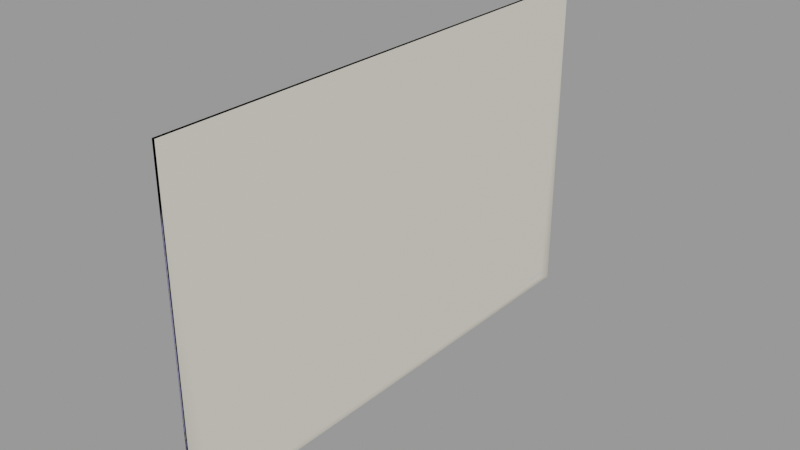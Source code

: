 # Source: door_slide_large_door.blend  (saved by Blender 2.92.15; exported with 4.5.12 LTS)
import bpy
from mathutils import Matrix  # noqa: F401  (used for matrix-valued properties, if any)

bpy.ops.wm.read_factory_settings(use_empty=True)
scene = bpy.context.scene
scene.name = 'door_slide_large_door.qc'

# ---- collections
col_door_slide_large_door = bpy.data.collections.new('door_slide_large_door'); scene.collection.children.link(col_door_slide_large_door)

# ---- materials (node trees are filled in below, after node groups)
mat_door_slide_large = bpy.data.materials.new('door_slide_large')
mat_door_slide_large.use_transparent_shadow = False
mat_door_slide_large.diffuse_color = (0.496, 0.5094, 0.9777, 1.0)
mat_phy = bpy.data.materials.new('  phy')
mat_phy.use_transparent_shadow = False
mat_phy.diffuse_color = (0.7662, 0.7324, 0.6253, 1.0)

# ---- material node trees

# ---- meshes
me_door_slide_large_door_reference = bpy.data.meshes.new('door_slide_large_door_reference')
me_door_slide_large_door_reference.from_pydata([(-26.19, 77.76, -61.77), (-25.61, 77.76, -61.77), (-26.19, 77.76, -59.23), (-25.61, 77.76, -59.23), (-26.09, 91.75, -4.795), (-26.09, 68.81, -19.6), (-26.09, 91.75, -19.6), (-26.09, 91.75, -34.4), (-26.09, 68.81, -34.4), (-26.09, -45.88, 24.81), (-26.09, -22.94, 10.01), (-26.09, -22.94, 24.81), (-26.09, -0.001741, 24.81), (-26.09, -0.001735, 10.01), (-26.09, 22.94, 10.01), (-26.09, -0.001729, -4.795), (-26.09, 22.94, -4.795), (-26.09, 22.94, -19.6), (-26.09, 45.87, -4.795), (-26.09, 45.87, -19.6), (-26.09, 45.87, -34.4), (-26.09, 68.81, -49.2), (-26.09, 91.75, -49.2), (-26.09, 91.75, -64.0), (-26.09, 68.81, -64.0), (-26.09, 45.87, -64.0), (-26.09, 45.87, 10.01), (-26.09, -45.88, 10.01), (-26.09, 45.87, -49.2), (-26.09, -0.001722, -19.6), (-26.09, 22.94, -49.2), (-26.09, 22.94, -34.4), (-26.09, -0.001717, -34.4), (-26.09, -22.94, -19.6), (-26.09, -22.94, -4.795), (-26.09, -45.88, -4.795), (-26.09, -68.82, 10.01), (-26.09, -68.82, 24.81), (-26.09, -68.82, 39.61), (-26.09, -91.75, 24.81), (-26.09, -45.88, -19.6), (-26.09, -45.88, 39.61), (-26.09, -91.75, 10.01), (-26.09, -91.75, -4.795), (-26.09, -68.82, -19.6), (-26.09, -45.88, -34.4), (-26.09, -22.94, -34.4), (-26.09, -22.94, -49.2), (-26.09, -0.001711, -49.2), (-26.09, -45.88, -49.2), (-26.09, -0.001704, -64.0), (-26.09, -22.94, -64.0), (-26.09, -45.88, -64.0), (-26.09, -68.82, -49.2), (-26.09, -68.82, -34.4), (-26.09, -91.75, -34.4), (-26.09, -91.75, -19.6), (-26.09, -68.82, -4.795), (-26.09, -91.75, -49.2), (-26.09, -91.75, -64.0), (-26.09, -68.82, -64.0), (-26.09, 22.94, -64.0), (-27.08, 45.87, 24.81), (-27.08, 45.87, 10.01), (-27.08, 22.94, 10.01), (-27.08, 45.87, 39.61), (-27.08, 68.81, 39.61), (-27.08, -0.001729, -4.795), (-27.08, -0.001735, 10.01), (-27.08, -0.001722, -19.6), (-27.08, -22.94, -19.6), (-27.08, -45.88, -64.0), (-27.08, -68.82, -49.2), (-27.08, -45.88, -49.2), (-27.08, -22.94, -49.2), (-27.08, -45.88, -34.4), (-27.08, -22.94, -34.4), (-27.08, -0.001717, -34.4), (-27.08, 22.94, -19.6), (-27.08, 22.94, -4.795), (-27.08, 45.87, -4.795), (-27.08, 68.81, 10.01), (-27.08, 68.81, 24.81), (-27.08, 91.75, 24.81), (-27.08, 45.87, -19.6), (-27.08, -0.001711, -49.2), (-27.08, 91.75, 10.01), (-27.08, 91.75, -4.795), (-27.08, 68.81, -4.795), (-27.08, 68.81, -19.6), (-27.08, 45.87, -34.4), (-27.08, 22.94, -34.4), (-27.08, 22.94, -49.2), (-27.08, -0.001704, -64.0), (-27.08, -22.94, -64.0), (-27.08, 68.81, -34.4), (-27.08, 91.75, -19.6), (-27.08, 91.75, -34.4), (-27.08, 68.81, -49.2), (-27.08, 45.87, -49.2), (-27.08, 45.87, -64.0), (-27.08, 22.94, -64.0), (-27.08, 91.75, -49.2), (-27.08, 91.75, -64.0), (-27.08, 68.81, -64.0), (-27.08, 22.94, 24.81), (-27.08, -0.001741, 24.81), (-27.08, -22.94, 10.01), (-27.08, -22.94, -4.795), (-27.08, -45.88, -4.795), (-27.08, -45.88, -19.6), (-27.08, -68.82, -19.6), (-27.08, -68.82, -34.4), (-27.08, -91.75, -34.4), (-27.08, -91.75, -49.2), (-27.08, -91.75, -64.0), (-27.08, -68.82, -64.0), (-27.08, -45.88, 10.01), (-27.08, -91.75, -19.6), (-27.08, -91.75, -4.795), (-27.08, -45.88, 24.81), (-27.08, -68.82, 10.01), (-27.08, -68.82, 24.81), (-27.08, -91.75, 24.81), (-27.08, -91.75, 10.01), (-27.08, -68.82, -4.795), (-27.08, -22.94, 24.81), (-27.08, -22.94, 39.61), (-27.08, -45.88, 39.61), (-27.08, 91.75, 39.61), (-27.08, 91.75, 54.41), (-27.08, 68.81, 54.41), (-27.08, 45.87, 54.41), (-27.08, 22.94, 39.61), (-27.08, -0.001747, 39.61), (-27.08, -0.001754, 54.41), (-27.08, -22.94, 54.41), (-27.08, -45.88, 54.41), (-27.08, -68.82, 39.61), (-27.08, 22.94, 54.41), (-27.08, -68.82, 54.41), (-27.08, -91.75, 54.41), (-27.08, -91.75, 39.61), (-25.61, -77.76, -61.77), (-25.61, -77.76, -59.23), (-25.61, -85.66, -61.77), (-25.61, -85.66, -59.23), (-26.19, -85.66, -61.77), (-26.19, -77.76, -61.77), (-26.19, -85.66, -59.23), (-26.19, -77.76, -59.23), (-25.61, 85.65, -61.77), (-25.61, 85.65, -59.23), (-26.19, 85.65, -61.77), (-26.19, 85.65, -59.23), (-26.09, 91.75, 54.41), (-26.09, 91.75, 39.61), (-26.09, 91.75, 24.81), (-26.09, 91.75, 10.01), (-26.09, -91.75, 54.41), (-26.09, -68.82, 54.41), (-26.09, -45.88, 54.41), (-26.09, -22.94, 54.41), (-26.09, -0.001754, 54.41), (-26.09, 22.94, 54.41), (-26.09, 45.87, 54.41), (-26.09, 68.81, 54.41), (-26.09, -91.75, 39.61), (-26.09, 45.87, 24.81), (-26.09, 68.81, 10.01), (-26.09, 68.81, 24.81), (-26.09, 68.81, -4.795), (-26.09, 22.94, 24.81), (-26.09, 22.94, 39.61), (-26.09, 45.87, 39.61), (-26.09, -22.94, 39.61), (-26.09, -0.001747, 39.61), (-26.09, 68.81, 39.61)], [], [(0, 1, 2), (1, 3, 2), (4, 5, 6), (7, 6, 5), (7, 5, 8), (9, 10, 11), (12, 11, 10), (12, 10, 13), (12, 13, 14), (15, 14, 13), (15, 16, 14), (15, 17, 16), (18, 16, 17), (18, 17, 19), (18, 19, 5), (20, 5, 19), (20, 8, 5), (20, 21, 8), (7, 8, 21), (7, 21, 22), (23, 22, 21), (23, 21, 24), (25, 24, 21), (20, 19, 17), (15, 13, 10), (18, 14, 16), (18, 26, 14), (9, 27, 10), (20, 28, 21), (15, 29, 17), (25, 21, 28), (25, 28, 30), (20, 30, 28), (20, 31, 30), (20, 17, 31), (32, 31, 17), (32, 17, 29), (32, 29, 33), (15, 33, 29), (15, 34, 33), (15, 10, 34), (35, 34, 10), (35, 10, 27), (35, 27, 36), (9, 36, 27), (9, 37, 36), (9, 38, 37), (39, 37, 38), (35, 33, 34), (35, 40, 33), (9, 41, 38), (39, 36, 37), (39, 42, 36), (43, 36, 42), (35, 44, 40), (45, 40, 44), (45, 33, 40), (45, 46, 33), (32, 33, 46), (32, 46, 47), (32, 47, 48), (45, 47, 46), (45, 49, 47), (32, 30, 31), (32, 48, 30), (50, 30, 48), (50, 48, 47), (50, 47, 51), (52, 51, 47), (52, 47, 49), (52, 49, 53), (45, 53, 49), (45, 54, 53), (45, 44, 54), (55, 54, 44), (55, 44, 56), (43, 56, 44), (43, 44, 57), (43, 57, 36), (35, 36, 57), (35, 57, 44), (55, 53, 54), (55, 58, 53), (59, 53, 58), (59, 60, 53), (52, 53, 60), (50, 61, 30), (25, 30, 61), (62, 63, 64), (62, 65, 66), (67, 68, 64), (67, 69, 70), (71, 72, 73), (71, 73, 74), (75, 74, 73), (75, 76, 74), (75, 70, 76), (77, 76, 70), (77, 70, 69), (77, 69, 78), (67, 78, 69), (67, 79, 78), (67, 64, 79), (80, 79, 64), (80, 64, 63), (80, 63, 81), (62, 81, 63), (62, 82, 81), (62, 66, 82), (83, 82, 66), (75, 73, 72), (80, 78, 79), (80, 84, 78), (77, 74, 76), (77, 85, 74), (83, 81, 82), (83, 86, 81), (87, 81, 86), (87, 88, 81), (80, 81, 88), (80, 88, 89), (80, 89, 84), (90, 84, 89), (90, 78, 84), (90, 91, 78), (77, 78, 91), (77, 91, 92), (77, 92, 85), (93, 85, 92), (93, 74, 85), (93, 94, 74), (71, 74, 94), (90, 92, 91), (90, 89, 95), (87, 89, 88), (87, 96, 89), (97, 89, 96), (97, 95, 89), (97, 98, 95), (90, 95, 98), (90, 98, 99), (90, 99, 92), (100, 92, 99), (100, 101, 92), (93, 92, 101), (97, 102, 98), (103, 98, 102), (103, 104, 98), (100, 98, 104), (100, 99, 98), (62, 64, 105), (106, 105, 64), (106, 64, 68), (106, 68, 107), (67, 107, 68), (67, 108, 107), (67, 70, 108), (109, 108, 70), (109, 70, 110), (109, 110, 111), (75, 111, 110), (75, 112, 111), (75, 72, 112), (113, 112, 72), (113, 72, 114), (115, 114, 72), (115, 72, 116), (71, 116, 72), (75, 110, 70), (109, 107, 108), (109, 117, 107), (113, 111, 112), (113, 118, 111), (119, 111, 118), (120, 121, 122), (123, 122, 121), (123, 121, 124), (119, 124, 121), (119, 121, 125), (119, 125, 111), (109, 111, 125), (109, 125, 121), (109, 121, 117), (120, 117, 121), (120, 107, 117), (120, 126, 107), (106, 107, 126), (106, 126, 127), (120, 127, 126), (120, 128, 127), (83, 66, 129), (130, 129, 66), (130, 66, 131), (132, 131, 66), (132, 66, 65), (132, 65, 133), (62, 133, 65), (62, 105, 133), (106, 133, 105), (106, 134, 133), (106, 127, 134), (135, 134, 127), (135, 127, 136), (137, 136, 127), (137, 127, 128), (137, 128, 138), (120, 138, 128), (120, 122, 138), (135, 133, 134), (135, 139, 133), (132, 133, 139), (137, 138, 140), (141, 140, 138), (141, 138, 142), (123, 142, 138), (123, 138, 122), (143, 144, 145), (144, 146, 145), (147, 148, 145), (148, 143, 145), (149, 147, 146), (147, 145, 146), (150, 149, 144), (149, 146, 144), (148, 150, 143), (150, 144, 143), (1, 151, 3), (151, 152, 3), (153, 151, 0), (151, 1, 0), (154, 152, 153), (152, 151, 153), (2, 3, 154), (3, 152, 154), (23, 104, 103), (23, 100, 104), (23, 101, 100), (23, 93, 101), (23, 94, 93), (23, 71, 94), (23, 116, 71), (23, 115, 116), (115, 23, 24), (115, 24, 25), (115, 25, 61), (115, 61, 50), (115, 50, 51), (115, 51, 52), (115, 52, 60), (60, 59, 115), (155, 129, 130), (155, 83, 129), (155, 86, 83), (155, 87, 86), (155, 96, 87), (155, 97, 96), (155, 102, 97), (155, 103, 102), (103, 155, 156), (103, 156, 157), (103, 157, 158), (103, 158, 4), (103, 4, 6), (103, 6, 7), (103, 7, 22), (22, 23, 103), (159, 140, 141), (159, 137, 140), (159, 136, 137), (159, 135, 136), (159, 139, 135), (159, 132, 139), (159, 131, 132), (159, 130, 131), (130, 159, 160), (130, 160, 161), (130, 161, 162), (130, 162, 163), (130, 163, 164), (130, 164, 165), (130, 165, 166), (166, 155, 130), (59, 114, 115), (59, 113, 114), (59, 118, 113), (59, 119, 118), (59, 124, 119), (59, 123, 124), (59, 142, 123), (59, 141, 142), (141, 59, 58), (141, 58, 55), (141, 55, 56), (141, 56, 43), (141, 43, 42), (141, 42, 39), (141, 39, 167), (167, 159, 141), (168, 169, 170), (157, 170, 169), (157, 169, 158), (4, 158, 169), (4, 169, 171), (4, 171, 5), (18, 5, 171), (18, 171, 169), (18, 169, 26), (168, 26, 169), (168, 14, 26), (168, 172, 14), (12, 14, 172), (12, 172, 173), (168, 173, 172), (168, 174, 173), (39, 38, 167), (159, 167, 38), (159, 38, 160), (161, 160, 38), (161, 38, 41), (161, 41, 175), (9, 175, 41), (9, 11, 175), (12, 175, 11), (12, 176, 175), (12, 173, 176), (163, 176, 173), (163, 173, 164), (165, 164, 173), (165, 173, 174), (165, 174, 177), (168, 177, 174), (168, 170, 177), (163, 175, 176), (163, 162, 175), (161, 175, 162), (157, 177, 170), (157, 156, 177), (155, 177, 156), (155, 166, 177), (165, 177, 166)])
me_door_slide_large_door_reference.polygons.foreach_set('use_smooth', [True] * 340)
_k = set([(0, 1), (1, 3), (1, 151), (2, 3), (3, 152), (4, 6), (4, 158), (6, 7), (7, 22), (22, 23), (23, 24), (23, 103), (24, 25), (25, 61), (39, 42), (39, 167), (42, 43), (43, 56), (50, 51), (50, 61), (51, 52), (52, 60), (55, 56), (55, 58), (58, 59), (59, 60), (59, 115), (71, 94), (71, 116), (83, 86), (83, 129), (86, 87), (87, 96), (93, 94), (93, 101), (96, 97), (97, 102), (100, 101), (100, 104), (102, 103), (103, 104), (113, 114), (113, 118), (114, 115), (115, 116), (118, 119), (119, 124), (123, 124), (123, 142), (129, 130), (130, 131), (130, 155), (131, 132), (132, 139), (135, 136), (135, 139), (136, 137), (137, 140), (140, 141), (141, 142), (141, 159), (143, 144), (143, 145), (143, 148), (143, 150), (144, 146), (144, 149), (144, 150), (145, 146), (145, 147), (145, 148), (146, 147), (146, 149), (151, 152), (151, 153), (152, 154), (155, 156), (155, 166), (156, 157), (157, 158), (159, 160), (159, 167), (160, 161), (161, 162), (162, 163), (163, 164), (164, 165), (165, 166)])
me_door_slide_large_door_reference.attributes.new('sharp_edge', 'BOOLEAN', 'EDGE').data.foreach_set('value', [ (min(e.vertices), max(e.vertices)) in _k for e in me_door_slide_large_door_reference.edges])
_uv = me_door_slide_large_door_reference.uv_layers.new(name='UVMap')
_uv.uv.foreach_set('vector', [0.009902, 0.9731, 0.01622, 0.9731, 0.009902, 0.9926, 0.01622, 0.9731, 0.01622, 0.9926, 0.009902, 0.9926, 0.9922, 0.477, 0.8707, 0.3626, 0.9922, 0.3626, 0.9922, 0.2482, 0.9922, 0.3626, 0.8707, 0.3626, 0.9922, 0.2482, 0.8707, 0.3626, 0.8707, 0.2482, 0.2633, 0.7058, 0.3847, 0.5914, 0.3847, 0.7058, 0.5062, 0.7058, 0.3847, 0.7058, 0.3847, 0.5914, 0.5062, 0.7058, 0.3847, 0.5914, 0.5062, 0.5914, 0.5062, 0.7058, 0.5062, 0.5914, 0.6277, 0.5914, 0.5062, 0.477, 0.6277, 0.5914, 0.5062, 0.5914, 0.5062, 0.477, 0.6277, 0.477, 0.6277, 0.5914, 0.5062, 0.477, 0.6277, 0.3626, 0.6277, 0.477, 0.7492, 0.477, 0.6277, 0.477, 0.6277, 0.3626, 0.7492, 0.477, 0.6277, 0.3626, 0.7492, 0.3626, 0.7492, 0.477, 0.7492, 0.3626, 0.8707, 0.3626, 0.7492, 0.2482, 0.8707, 0.3626, 0.7492, 0.3626, 0.7492, 0.2482, 0.8707, 0.2482, 0.8707, 0.3626, 0.7492, 0.2482, 0.8707, 0.1338, 0.8707, 0.2482, 0.9922, 0.2482, 0.8707, 0.2482, 0.8707, 0.1338, 0.9922, 0.2482, 0.8707, 0.1338, 0.9922, 0.1338, 0.9922, 0.01936, 0.9922, 0.1338, 0.8707, 0.1338, 0.9922, 0.01936, 0.8707, 0.1338, 0.8707, 0.01936, 0.7492, 0.01936, 0.8707, 0.01936, 0.8707, 0.1338, 0.7492, 0.2482, 0.7492, 0.3626, 0.6277, 0.3626, 0.5062, 0.477, 0.5062, 0.5914, 0.3847, 0.5914, 0.7492, 0.477, 0.6277, 0.5914, 0.6277, 0.477, 0.7492, 0.477, 0.7492, 0.5914, 0.6277, 0.5914, 0.2633, 0.7058, 0.2633, 0.5914, 0.3847, 0.5914, 0.7492, 0.2482, 0.7492, 0.1338, 0.8707, 0.1338, 0.5062, 0.477, 0.5062, 0.3626, 0.6277, 0.3626, 0.7492, 0.01936, 0.8707, 0.1338, 0.7492, 0.1338, 0.7492, 0.01936, 0.7492, 0.1338, 0.6277, 0.1338, 0.7492, 0.2482, 0.6277, 0.1338, 0.7492, 0.1338, 0.7492, 0.2482, 0.6277, 0.2482, 0.6277, 0.1338, 0.7492, 0.2482, 0.6277, 0.3626, 0.6277, 0.2482, 0.5062, 0.2482, 0.6277, 0.2482, 0.6277, 0.3626, 0.5062, 0.2482, 0.6277, 0.3626, 0.5062, 0.3626, 0.5062, 0.2482, 0.5062, 0.3626, 0.3847, 0.3626, 0.5062, 0.477, 0.3847, 0.3626, 0.5062, 0.3626, 0.5062, 0.477, 0.3847, 0.477, 0.3847, 0.3626, 0.5062, 0.477, 0.3847, 0.5914, 0.3847, 0.477, 0.2633, 0.477, 0.3847, 0.477, 0.3847, 0.5914, 0.2633, 0.477, 0.3847, 0.5914, 0.2633, 0.5914, 0.2633, 0.477, 0.2633, 0.5914, 0.1418, 0.5914, 0.2633, 0.7058, 0.1418, 0.5914, 0.2633, 0.5914, 0.2633, 0.7058, 0.1418, 0.7058, 0.1418, 0.5914, 0.2633, 0.7058, 0.1418, 0.8201, 0.1418, 0.7058, 0.02028, 0.7058, 0.1418, 0.7058, 0.1418, 0.8201, 0.2633, 0.477, 0.3847, 0.3626, 0.3847, 0.477, 0.2633, 0.477, 0.2633, 0.3626, 0.3847, 0.3626, 0.2633, 0.7058, 0.2633, 0.8201, 0.1418, 0.8201, 0.02028, 0.7058, 0.1418, 0.5914, 0.1418, 0.7058, 0.02028, 0.7058, 0.02028, 0.5914, 0.1418, 0.5914, 0.02028, 0.477, 0.1418, 0.5914, 0.02028, 0.5914, 0.2633, 0.477, 0.1418, 0.3626, 0.2633, 0.3626, 0.2633, 0.2482, 0.2633, 0.3626, 0.1418, 0.3626, 0.2633, 0.2482, 0.3847, 0.3626, 0.2633, 0.3626, 0.2633, 0.2482, 0.3847, 0.2482, 0.3847, 0.3626, 0.5062, 0.2482, 0.3847, 0.3626, 0.3847, 0.2482, 0.5062, 0.2482, 0.3847, 0.2482, 0.3847, 0.1338, 0.5062, 0.2482, 0.3847, 0.1338, 0.5062, 0.1338, 0.2633, 0.2482, 0.3847, 0.1338, 0.3847, 0.2482, 0.2633, 0.2482, 0.2633, 0.1338, 0.3847, 0.1338, 0.5062, 0.2482, 0.6277, 0.1338, 0.6277, 0.2482, 0.5062, 0.2482, 0.5062, 0.1338, 0.6277, 0.1338, 0.5062, 0.01936, 0.6277, 0.1338, 0.5062, 0.1338, 0.5062, 0.01936, 0.5062, 0.1338, 0.3847, 0.1338, 0.5062, 0.01936, 0.3847, 0.1338, 0.3847, 0.01936, 0.2633, 0.01936, 0.3847, 0.01936, 0.3847, 0.1338, 0.2633, 0.01936, 0.3847, 0.1338, 0.2633, 0.1338, 0.2633, 0.01936, 0.2633, 0.1338, 0.1418, 0.1338, 0.2633, 0.2482, 0.1418, 0.1338, 0.2633, 0.1338, 0.2633, 0.2482, 0.1418, 0.2482, 0.1418, 0.1338, 0.2633, 0.2482, 0.1418, 0.3626, 0.1418, 0.2482, 0.02028, 0.2482, 0.1418, 0.2482, 0.1418, 0.3626, 0.02028, 0.2482, 0.1418, 0.3626, 0.02028, 0.3626, 0.02028, 0.477, 0.02028, 0.3626, 0.1418, 0.3626, 0.02028, 0.477, 0.1418, 0.3626, 0.1418, 0.477, 0.02028, 0.477, 0.1418, 0.477, 0.1418, 0.5914, 0.2633, 0.477, 0.1418, 0.5914, 0.1418, 0.477, 0.2633, 0.477, 0.1418, 0.477, 0.1418, 0.3626, 0.02028, 0.2482, 0.1418, 0.1338, 0.1418, 0.2482, 0.02028, 0.2482, 0.02028, 0.1338, 0.1418, 0.1338, 0.02028, 0.01936, 0.1418, 0.1338, 0.02028, 0.1338, 0.02028, 0.01936, 0.1418, 0.01936, 0.1418, 0.1338, 0.2633, 0.01936, 0.1418, 0.1338, 0.1418, 0.01936, 0.5062, 0.01936, 0.6277, 0.01936, 0.6277, 0.1338, 0.7492, 0.01936, 0.6277, 0.1338, 0.6277, 0.01936, 0.2639, 0.7032, 0.2639, 0.5882, 0.3846, 0.5882, 0.2639, 0.7032, 0.2639, 0.8182, 0.1432, 0.8182, 0.5053, 0.4732, 0.5053, 0.5882, 0.3846, 0.5882, 0.5053, 0.4732, 0.5053, 0.3583, 0.626, 0.3583, 0.7467, 0.01332, 0.8674, 0.1283, 0.7467, 0.1283, 0.7467, 0.01332, 0.7467, 0.1283, 0.626, 0.1283, 0.7467, 0.2433, 0.626, 0.1283, 0.7467, 0.1283, 0.7467, 0.2433, 0.626, 0.2433, 0.626, 0.1283, 0.7467, 0.2433, 0.626, 0.3583, 0.626, 0.2433, 0.5053, 0.2433, 0.626, 0.2433, 0.626, 0.3583, 0.5053, 0.2433, 0.626, 0.3583, 0.5053, 0.3583, 0.5053, 0.2433, 0.5053, 0.3583, 0.3846, 0.3583, 0.5053, 0.4732, 0.3846, 0.3583, 0.5053, 0.3583, 0.5053, 0.4732, 0.3846, 0.4732, 0.3846, 0.3583, 0.5053, 0.4732, 0.3846, 0.5882, 0.3846, 0.4732, 0.2639, 0.4732, 0.3846, 0.4732, 0.3846, 0.5882, 0.2639, 0.4732, 0.3846, 0.5882, 0.2639, 0.5882, 0.2639, 0.4732, 0.2639, 0.5882, 0.1432, 0.5882, 0.2639, 0.7032, 0.1432, 0.5882, 0.2639, 0.5882, 0.2639, 0.7032, 0.1432, 0.7032, 0.1432, 0.5882, 0.2639, 0.7032, 0.1432, 0.8182, 0.1432, 0.7032, 0.02246, 0.7032, 0.1432, 0.7032, 0.1432, 0.8182, 0.7467, 0.2433, 0.7467, 0.1283, 0.8674, 0.1283, 0.2639, 0.4732, 0.3846, 0.3583, 0.3846, 0.4732, 0.2639, 0.4732, 0.2639, 0.3583, 0.3846, 0.3583, 0.5053, 0.2433, 0.626, 0.1283, 0.626, 0.2433, 0.5053, 0.2433, 0.5053, 0.1283, 0.626, 0.1283, 0.02246, 0.7032, 0.1432, 0.5882, 0.1432, 0.7032, 0.02246, 0.7032, 0.02246, 0.5882, 0.1432, 0.5882, 0.02246, 0.4732, 0.1432, 0.5882, 0.02246, 0.5882, 0.02246, 0.4732, 0.1432, 0.4732, 0.1432, 0.5882, 0.2639, 0.4732, 0.1432, 0.5882, 0.1432, 0.4732, 0.2639, 0.4732, 0.1432, 0.4732, 0.1432, 0.3583, 0.2639, 0.4732, 0.1432, 0.3583, 0.2639, 0.3583, 0.2639, 0.2433, 0.2639, 0.3583, 0.1432, 0.3583, 0.2639, 0.2433, 0.3846, 0.3583, 0.2639, 0.3583, 0.2639, 0.2433, 0.3846, 0.2433, 0.3846, 0.3583, 0.5053, 0.2433, 0.3846, 0.3583, 0.3846, 0.2433, 0.5053, 0.2433, 0.3846, 0.2433, 0.3846, 0.1283, 0.5053, 0.2433, 0.3846, 0.1283, 0.5053, 0.1283, 0.5053, 0.01332, 0.5053, 0.1283, 0.3846, 0.1283, 0.5053, 0.01332, 0.626, 0.1283, 0.5053, 0.1283, 0.5053, 0.01332, 0.626, 0.01332, 0.626, 0.1283, 0.7467, 0.01332, 0.626, 0.1283, 0.626, 0.01332, 0.2639, 0.2433, 0.3846, 0.1283, 0.3846, 0.2433, 0.2639, 0.2433, 0.1432, 0.3583, 0.1432, 0.2433, 0.02246, 0.4732, 0.1432, 0.3583, 0.1432, 0.4732, 0.02246, 0.4732, 0.02246, 0.3583, 0.1432, 0.3583, 0.02246, 0.2433, 0.1432, 0.3583, 0.02246, 0.3583, 0.02246, 0.2433, 0.1432, 0.2433, 0.1432, 0.3583, 0.02246, 0.2433, 0.1432, 0.1283, 0.1432, 0.2433, 0.2639, 0.2433, 0.1432, 0.2433, 0.1432, 0.1283, 0.2639, 0.2433, 0.1432, 0.1283, 0.2639, 0.1283, 0.2639, 0.2433, 0.2639, 0.1283, 0.3846, 0.1283, 0.2639, 0.01332, 0.3846, 0.1283, 0.2639, 0.1283, 0.2639, 0.01332, 0.3846, 0.01332, 0.3846, 0.1283, 0.5053, 0.01332, 0.3846, 0.1283, 0.3846, 0.01332, 0.02246, 0.2433, 0.02246, 0.1283, 0.1432, 0.1283, 0.02246, 0.01332, 0.1432, 0.1283, 0.02246, 0.1283, 0.02246, 0.01332, 0.1432, 0.01332, 0.1432, 0.1283, 0.2639, 0.01332, 0.1432, 0.1283, 0.1432, 0.01332, 0.2639, 0.01332, 0.2639, 0.1283, 0.1432, 0.1283, 0.2639, 0.7032, 0.3846, 0.5882, 0.3846, 0.7032, 0.5053, 0.7032, 0.3846, 0.7032, 0.3846, 0.5882, 0.5053, 0.7032, 0.3846, 0.5882, 0.5053, 0.5882, 0.5053, 0.7032, 0.5053, 0.5882, 0.626, 0.5882, 0.5053, 0.4732, 0.626, 0.5882, 0.5053, 0.5882, 0.5053, 0.4732, 0.626, 0.4732, 0.626, 0.5882, 0.5053, 0.4732, 0.626, 0.3583, 0.626, 0.4732, 0.7467, 0.4732, 0.626, 0.4732, 0.626, 0.3583, 0.7467, 0.4732, 0.626, 0.3583, 0.7467, 0.3583, 0.7467, 0.4732, 0.7467, 0.3583, 0.8674, 0.3583, 0.7467, 0.2433, 0.8674, 0.3583, 0.7467, 0.3583, 0.7467, 0.2433, 0.8674, 0.2433, 0.8674, 0.3583, 0.7467, 0.2433, 0.8674, 0.1283, 0.8674, 0.2433, 0.9881, 0.2433, 0.8674, 0.2433, 0.8674, 0.1283, 0.9881, 0.2433, 0.8674, 0.1283, 0.9881, 0.1283, 0.9881, 0.01332, 0.9881, 0.1283, 0.8674, 0.1283, 0.9881, 0.01332, 0.8674, 0.1283, 0.8674, 0.01332, 0.7467, 0.01332, 0.8674, 0.01332, 0.8674, 0.1283, 0.7467, 0.2433, 0.7467, 0.3583, 0.626, 0.3583, 0.7467, 0.4732, 0.626, 0.5882, 0.626, 0.4732, 0.7467, 0.4732, 0.7467, 0.5882, 0.626, 0.5882, 0.9881, 0.2433, 0.8674, 0.3583, 0.8674, 0.2433, 0.9881, 0.2433, 0.9881, 0.3583, 0.8674, 0.3583, 0.9881, 0.4732, 0.8674, 0.3583, 0.9881, 0.3583, 0.7467, 0.7032, 0.8674, 0.5882, 0.8674, 0.7032, 0.9881, 0.7032, 0.8674, 0.7032, 0.8674, 0.5882, 0.9881, 0.7032, 0.8674, 0.5882, 0.9881, 0.5882, 0.9881, 0.4732, 0.9881, 0.5882, 0.8674, 0.5882, 0.9881, 0.4732, 0.8674, 0.5882, 0.8674, 0.4732, 0.9881, 0.4732, 0.8674, 0.4732, 0.8674, 0.3583, 0.7467, 0.4732, 0.8674, 0.3583, 0.8674, 0.4732, 0.7467, 0.4732, 0.8674, 0.4732, 0.8674, 0.5882, 0.7467, 0.4732, 0.8674, 0.5882, 0.7467, 0.5882, 0.7467, 0.7032, 0.7467, 0.5882, 0.8674, 0.5882, 0.7467, 0.7032, 0.626, 0.5882, 0.7467, 0.5882, 0.7467, 0.7032, 0.626, 0.7032, 0.626, 0.5882, 0.5053, 0.7032, 0.626, 0.5882, 0.626, 0.7032, 0.5053, 0.7032, 0.626, 0.7032, 0.626, 0.8182, 0.7467, 0.7032, 0.626, 0.8182, 0.626, 0.7032, 0.7467, 0.7032, 0.7467, 0.8182, 0.626, 0.8182, 0.02246, 0.7032, 0.1432, 0.8182, 0.02246, 0.8182, 0.02246, 0.9332, 0.02246, 0.8182, 0.1432, 0.8182, 0.02246, 0.9332, 0.1432, 0.8182, 0.1432, 0.9332, 0.2639, 0.9332, 0.1432, 0.9332, 0.1432, 0.8182, 0.2639, 0.9332, 0.1432, 0.8182, 0.2639, 0.8182, 0.2639, 0.9332, 0.2639, 0.8182, 0.3846, 0.8182, 0.2639, 0.7032, 0.3846, 0.8182, 0.2639, 0.8182, 0.2639, 0.7032, 0.3846, 0.7032, 0.3846, 0.8182, 0.5053, 0.7032, 0.3846, 0.8182, 0.3846, 0.7032, 0.5053, 0.7032, 0.5053, 0.8182, 0.3846, 0.8182, 0.5053, 0.7032, 0.626, 0.8182, 0.5053, 0.8182, 0.5053, 0.9332, 0.5053, 0.8182, 0.626, 0.8182, 0.5053, 0.9332, 0.626, 0.8182, 0.626, 0.9332, 0.7467, 0.9332, 0.626, 0.9332, 0.626, 0.8182, 0.7467, 0.9332, 0.626, 0.8182, 0.7467, 0.8182, 0.7467, 0.9332, 0.7467, 0.8182, 0.8674, 0.8182, 0.7467, 0.7032, 0.8674, 0.8182, 0.7467, 0.8182, 0.7467, 0.7032, 0.8674, 0.7032, 0.8674, 0.8182, 0.5053, 0.9332, 0.3846, 0.8182, 0.5053, 0.8182, 0.5053, 0.9332, 0.3846, 0.9332, 0.3846, 0.8182, 0.2639, 0.9332, 0.3846, 0.8182, 0.3846, 0.9332, 0.7467, 0.9332, 0.8674, 0.8182, 0.8674, 0.9332, 0.9881, 0.9332, 0.8674, 0.9332, 0.8674, 0.8182, 0.9881, 0.9332, 0.8674, 0.8182, 0.9881, 0.8182, 0.9881, 0.7032, 0.9881, 0.8182, 0.8674, 0.8182, 0.9881, 0.7032, 0.8674, 0.8182, 0.8674, 0.7032, 0.1428, 0.9731, 0.1428, 0.9926, 0.2289, 0.9731, 0.1428, 0.9926, 0.2289, 0.9926, 0.2289, 0.9731, 0.2289, 0.9687, 0.1428, 0.9687, 0.2289, 0.9731, 0.1428, 0.9687, 0.1428, 0.9731, 0.2289, 0.9731, 0.2352, 0.9926, 0.2352, 0.9731, 0.2289, 0.9926, 0.2352, 0.9731, 0.2289, 0.9731, 0.2289, 0.9926, 0.1428, 0.997, 0.2289, 0.997, 0.1428, 0.9926, 0.2289, 0.997, 0.2289, 0.9926, 0.1428, 0.9926, 0.1365, 0.9731, 0.1365, 0.9926, 0.1428, 0.9731, 0.1365, 0.9926, 0.1428, 0.9926, 0.1428, 0.9731, 0.01622, 0.9731, 0.1023, 0.9731, 0.01622, 0.9926, 0.1023, 0.9731, 0.1023, 0.9926, 0.01622, 0.9926, 0.1023, 0.9687, 0.1023, 0.9731, 0.01622, 0.9687, 0.1023, 0.9731, 0.01622, 0.9731, 0.01622, 0.9687, 0.1086, 0.9926, 0.1023, 0.9926, 0.1086, 0.9731, 0.1023, 0.9926, 0.1023, 0.9731, 0.1086, 0.9731, 0.01622, 0.997, 0.01622, 0.9926, 0.1023, 0.997, 0.01622, 0.9926, 0.1023, 0.9926, 0.1023, 0.997, 0.988, 0.01375, 0.8673, 0.006055, 0.988, 0.006055, 0.988, 0.01375, 0.7466, 0.006054, 0.8673, 0.006055, 0.988, 0.01375, 0.6259, 0.006054, 0.7466, 0.006054, 0.988, 0.01375, 0.5052, 0.006053, 0.6259, 0.006054, 0.988, 0.01375, 0.3845, 0.006053, 0.5052, 0.006053, 0.988, 0.01375, 0.2638, 0.006053, 0.3845, 0.006053, 0.988, 0.01375, 0.1431, 0.006052, 0.2638, 0.006053, 0.988, 0.01375, 0.02238, 0.006052, 0.1431, 0.006052, 0.02238, 0.006052, 0.988, 0.01375, 0.8673, 0.01375, 0.02238, 0.006052, 0.8673, 0.01375, 0.7466, 0.01375, 0.02238, 0.006052, 0.7466, 0.01375, 0.6259, 0.01375, 0.02238, 0.006052, 0.6259, 0.01375, 0.5052, 0.01375, 0.02238, 0.006052, 0.5052, 0.01375, 0.3845, 0.01375, 0.02238, 0.006052, 0.3845, 0.01375, 0.2638, 0.01375, 0.02238, 0.006052, 0.2638, 0.01375, 0.1431, 0.01375, 0.1431, 0.01375, 0.02238, 0.01375, 0.02238, 0.006052, 0.988, 0.9336, 0.9989, 0.8186, 0.9989, 0.9336, 0.988, 0.9336, 0.9989, 0.7036, 0.9989, 0.8186, 0.988, 0.9336, 0.9989, 0.5886, 0.9989, 0.7036, 0.988, 0.9336, 0.9989, 0.4737, 0.9989, 0.5886, 0.988, 0.9336, 0.9989, 0.3587, 0.9989, 0.4737, 0.988, 0.9336, 0.9989, 0.2437, 0.9989, 0.3587, 0.988, 0.9336, 0.9989, 0.1287, 0.9989, 0.2437, 0.988, 0.9336, 0.9989, 0.01375, 0.9989, 0.1287, 0.9989, 0.01375, 0.988, 0.9336, 0.988, 0.8186, 0.9989, 0.01375, 0.988, 0.8186, 0.988, 0.7036, 0.9989, 0.01375, 0.988, 0.7036, 0.988, 0.5886, 0.9989, 0.01375, 0.988, 0.5886, 0.988, 0.4737, 0.9989, 0.01375, 0.988, 0.4737, 0.988, 0.3587, 0.9989, 0.01375, 0.988, 0.3587, 0.988, 0.2437, 0.9989, 0.01375, 0.988, 0.2437, 0.988, 0.1287, 0.988, 0.1287, 0.988, 0.01375, 0.9989, 0.01375, 0.02238, 0.9336, 0.1431, 0.9413, 0.02238, 0.9413, 0.02238, 0.9336, 0.2638, 0.9413, 0.1431, 0.9413, 0.02238, 0.9336, 0.3845, 0.9413, 0.2638, 0.9413, 0.02238, 0.9336, 0.5052, 0.9413, 0.3845, 0.9413, 0.02238, 0.9336, 0.6259, 0.9413, 0.5052, 0.9413, 0.02238, 0.9336, 0.7466, 0.9413, 0.6259, 0.9413, 0.02238, 0.9336, 0.8673, 0.9413, 0.7466, 0.9413, 0.02238, 0.9336, 0.988, 0.9413, 0.8673, 0.9413, 0.988, 0.9413, 0.02238, 0.9336, 0.1431, 0.9336, 0.988, 0.9413, 0.1431, 0.9336, 0.2638, 0.9336, 0.988, 0.9413, 0.2638, 0.9336, 0.3845, 0.9336, 0.988, 0.9413, 0.3845, 0.9336, 0.5052, 0.9336, 0.988, 0.9413, 0.5052, 0.9336, 0.6259, 0.9336, 0.988, 0.9413, 0.6259, 0.9336, 0.7466, 0.9336, 0.988, 0.9413, 0.7466, 0.9336, 0.8673, 0.9336, 0.8673, 0.9336, 0.988, 0.9336, 0.988, 0.9413, 0.02238, 0.01375, 0.01142, 0.1287, 0.01142, 0.01375, 0.02238, 0.01375, 0.01142, 0.2437, 0.01142, 0.1287, 0.02238, 0.01375, 0.01142, 0.3587, 0.01142, 0.2437, 0.02238, 0.01375, 0.01142, 0.4737, 0.01142, 0.3587, 0.02238, 0.01375, 0.01142, 0.5886, 0.01142, 0.4737, 0.02238, 0.01375, 0.01142, 0.7036, 0.01142, 0.5886, 0.02238, 0.01375, 0.01142, 0.8186, 0.01142, 0.7036, 0.02238, 0.01375, 0.01142, 0.9336, 0.01142, 0.8186, 0.01142, 0.9336, 0.02238, 0.01375, 0.02238, 0.1287, 0.01142, 0.9336, 0.02238, 0.1287, 0.02238, 0.2437, 0.01142, 0.9336, 0.02238, 0.2437, 0.02238, 0.3587, 0.01142, 0.9336, 0.02238, 0.3587, 0.02238, 0.4737, 0.01142, 0.9336, 0.02238, 0.4737, 0.02238, 0.5886, 0.01142, 0.9336, 0.02238, 0.5886, 0.02238, 0.7036, 0.01142, 0.9336, 0.02238, 0.7036, 0.02238, 0.8186, 0.02238, 0.8186, 0.02238, 0.9336, 0.01142, 0.9336, 0.7492, 0.7058, 0.8707, 0.5914, 0.8707, 0.7058, 0.9922, 0.7058, 0.8707, 0.7058, 0.8707, 0.5914, 0.9922, 0.7058, 0.8707, 0.5914, 0.9922, 0.5914, 0.9922, 0.477, 0.9922, 0.5914, 0.8707, 0.5914, 0.9922, 0.477, 0.8707, 0.5914, 0.8707, 0.477, 0.9922, 0.477, 0.8707, 0.477, 0.8707, 0.3626, 0.7492, 0.477, 0.8707, 0.3626, 0.8707, 0.477, 0.7492, 0.477, 0.8707, 0.477, 0.8707, 0.5914, 0.7492, 0.477, 0.8707, 0.5914, 0.7492, 0.5914, 0.7492, 0.7058, 0.7492, 0.5914, 0.8707, 0.5914, 0.7492, 0.7058, 0.6277, 0.5914, 0.7492, 0.5914, 0.7492, 0.7058, 0.6277, 0.7058, 0.6277, 0.5914, 0.5062, 0.7058, 0.6277, 0.5914, 0.6277, 0.7058, 0.5062, 0.7058, 0.6277, 0.7058, 0.6277, 0.8201, 0.7492, 0.7058, 0.6277, 0.8201, 0.6277, 0.7058, 0.7492, 0.7058, 0.7492, 0.8201, 0.6277, 0.8201, 0.02028, 0.7058, 0.1418, 0.8201, 0.02028, 0.8201, 0.02028, 0.9345, 0.02028, 0.8201, 0.1418, 0.8201, 0.02028, 0.9345, 0.1418, 0.8201, 0.1418, 0.9345, 0.2633, 0.9345, 0.1418, 0.9345, 0.1418, 0.8201, 0.2633, 0.9345, 0.1418, 0.8201, 0.2633, 0.8201, 0.2633, 0.9345, 0.2633, 0.8201, 0.3847, 0.8201, 0.2633, 0.7058, 0.3847, 0.8201, 0.2633, 0.8201, 0.2633, 0.7058, 0.3847, 0.7058, 0.3847, 0.8201, 0.5062, 0.7058, 0.3847, 0.8201, 0.3847, 0.7058, 0.5062, 0.7058, 0.5062, 0.8201, 0.3847, 0.8201, 0.5062, 0.7058, 0.6277, 0.8201, 0.5062, 0.8201, 0.5062, 0.9345, 0.5062, 0.8201, 0.6277, 0.8201, 0.5062, 0.9345, 0.6277, 0.8201, 0.6277, 0.9345, 0.7492, 0.9345, 0.6277, 0.9345, 0.6277, 0.8201, 0.7492, 0.9345, 0.6277, 0.8201, 0.7492, 0.8201, 0.7492, 0.9345, 0.7492, 0.8201, 0.8707, 0.8201, 0.7492, 0.7058, 0.8707, 0.8201, 0.7492, 0.8201, 0.7492, 0.7058, 0.8707, 0.7058, 0.8707, 0.8201, 0.5062, 0.9345, 0.3847, 0.8201, 0.5062, 0.8201, 0.5062, 0.9345, 0.3847, 0.9345, 0.3847, 0.8201, 0.2633, 0.9345, 0.3847, 0.8201, 0.3847, 0.9345, 0.9922, 0.7058, 0.8707, 0.8201, 0.8707, 0.7058, 0.9922, 0.7058, 0.9922, 0.8201, 0.8707, 0.8201, 0.9922, 0.9345, 0.8707, 0.8201, 0.9922, 0.8201, 0.9922, 0.9345, 0.8707, 0.9345, 0.8707, 0.8201, 0.7492, 0.9345, 0.8707, 0.8201, 0.8707, 0.9345])
me_door_slide_large_door_reference.materials.append(mat_door_slide_large)
me_door_slide_large_door_reference.use_remesh_fix_poles = True
me_door_slide_large_door_reference.use_remesh_preserve_attributes = False
me_door_slide_large_door_reference.use_mirror_vertex_groups = False
me_door_slide_large_door_reference.update()
me_door_slide_large_door_reference.normals_split_custom_set([tuple(v) for v in zip(*[iter([0.0, -1.0, 0.0, 0.0, -1.0, 0.0, 0.0, -1.0, 0.0, 0.0, -1.0, 0.0, 0.0, -1.0, 0.0, 0.0, -1.0, 0.0, 1.0, -6.879e-08, 0.0, 1.0, 5.709e-08, 1.072e-14, 1.0, -8.989e-08, 0.0, 1.0, -2.43e-08, 0.0, 1.0, -8.989e-08, 0.0, 1.0, 5.709e-08, 1.072e-14, 1.0, -2.43e-08, 0.0, 1.0, 5.709e-08, 1.072e-14, 1.0, 8.989e-08, 2.143e-14, 1.0, 3.749e-08, 2.143e-14, 1.0, 4.245e-09, 1.875e-14, 1.0, -2.714e-14, 1.607e-14, 1.0, 1.095e-07, 3.215e-14, 1.0, -2.714e-14, 1.607e-14, 1.0, 4.245e-09, 1.875e-14, 1.0, 1.095e-07, 3.215e-14, 1.0, 4.245e-09, 1.875e-14, 1.0, 1.798e-07, 3.75e-14, 1.0, 1.095e-07, 3.215e-14, 1.0, 1.798e-07, 3.75e-14, 1.0, 3.279e-08, 1.875e-14, 1.0, 1.216e-07, 3.75e-14, 1.0, 3.279e-08, 1.875e-14, 1.0, 1.798e-07, 3.75e-14, 1.0, 1.216e-07, 3.75e-14, 1.0, -1.809e-14, 1.875e-14, 1.0, 3.279e-08, 1.875e-14, 1.0, 1.216e-07, 3.75e-14, 1.0, 1.64e-08, 1.607e-14, 1.0, -1.809e-14, 1.875e-14, 1.0, 3.279e-08, 1.072e-14, 1.0, -1.809e-14, 1.875e-14, 1.0, 1.64e-08, 1.607e-14, 1.0, 3.279e-08, 1.072e-14, 1.0, 1.64e-08, 1.607e-14, 1.0, -1.357e-14, 1.072e-14, 1.0, 3.279e-08, 1.072e-14, 1.0, -1.357e-14, 1.072e-14, 1.0, 5.709e-08, 1.072e-14, 1.0, 2.385e-08, 2.143e-14, 1.0, 5.709e-08, 1.072e-14, 1.0, -1.357e-14, 1.072e-14, 1.0, 2.385e-08, 2.143e-14, 1.0, 8.989e-08, 2.143e-14, 1.0, 5.709e-08, 1.072e-14, 1.0, 2.385e-08, 2.143e-14, 1.0, 5.709e-08, 1.462e-14, 1.0, 8.989e-08, 2.143e-14, 1.0, -2.43e-08, 0.0, 1.0, 8.989e-08, 2.143e-14, 1.0, 5.709e-08, 1.462e-14, 1.0, -2.43e-08, 0.0, 1.0, 5.709e-08, 1.462e-14, 1.0, -8.989e-08, 0.0, 1.0, 5.951e-09, 0.0, 1.0, -8.989e-08, 0.0, 1.0, 5.709e-08, 1.462e-14, 1.0, 5.951e-09, 0.0, 1.0, 5.709e-08, 1.462e-14, 1.0, 1.798e-07, 0.0, 1.0, 5.753e-08, 0.0, 1.0, 1.798e-07, 0.0, 1.0, 5.709e-08, 1.462e-14, 1.0, 2.385e-08, 2.143e-14, 1.0, -1.357e-14, 1.072e-14, 1.0, 1.64e-08, 1.607e-14, 1.0, 1.216e-07, 3.75e-14, 1.0, 1.798e-07, 3.75e-14, 1.0, 4.245e-09, 1.875e-14, 1.0, 3.279e-08, 1.072e-14, 1.0, 3.279e-08, 1.875e-14, 1.0, -1.809e-14, 1.875e-14, 1.0, 3.279e-08, 1.072e-14, 1.0, 0.0, 2.143e-14, 1.0, 3.279e-08, 1.875e-14, 1.0, 3.749e-08, 2.143e-14, 1.0, 1.131e-15, 1.072e-14, 1.0, 4.245e-09, 1.875e-14, 1.0, 2.385e-08, 2.143e-14, 1.0, 4.494e-08, 2.143e-14, 1.0, 5.709e-08, 1.462e-14, 1.0, 1.216e-07, 3.75e-14, 1.0, 1.798e-07, 3.215e-14, 1.0, 1.64e-08, 1.607e-14, 1.0, 5.753e-08, 0.0, 1.0, 5.709e-08, 1.462e-14, 1.0, 4.494e-08, 2.143e-14, 1.0, 5.753e-08, 0.0, 1.0, 4.494e-08, 2.143e-14, 1.0, 2.064e-08, 1.705e-14, 1.0, 2.385e-08, 2.143e-14, 1.0, 2.064e-08, 1.705e-14, 1.0, 4.494e-08, 2.143e-14, 1.0, 2.385e-08, 2.143e-14, 1.0, -4.523e-14, 1.607e-14, 1.0, 2.064e-08, 1.705e-14, 1.0, 2.385e-08, 2.143e-14, 1.0, 1.64e-08, 1.607e-14, 1.0, -4.523e-14, 1.607e-14, 1.0, 1.157e-07, 3.215e-14, 1.0, -4.523e-14, 1.607e-14, 1.0, 1.64e-08, 1.607e-14, 1.0, 1.157e-07, 3.215e-14, 1.0, 1.64e-08, 1.607e-14, 1.0, 1.798e-07, 3.215e-14, 1.0, 1.157e-07, 3.215e-14, 1.0, 1.798e-07, 3.215e-14, 1.0, -7.906e-09, 1.607e-14, 1.0, 1.216e-07, 3.75e-14, 1.0, -7.906e-09, 1.607e-14, 1.0, 1.798e-07, 3.215e-14, 1.0, 1.216e-07, 3.75e-14, 1.0, -8.989e-08, 1.875e-14, 1.0, -7.906e-09, 1.607e-14, 1.0, 1.216e-07, 3.75e-14, 1.0, 4.245e-09, 1.875e-14, 1.0, -8.989e-08, 1.875e-14, 1.0, 3.279e-08, 1.072e-14, 1.0, -8.989e-08, 1.875e-14, 1.0, 4.245e-09, 1.875e-14, 1.0, 3.279e-08, 1.072e-14, 1.0, 4.245e-09, 1.875e-14, 1.0, 1.131e-15, 1.072e-14, 1.0, 3.279e-08, 1.072e-14, 1.0, 1.131e-15, 1.072e-14, 1.0, 5.709e-08, 1.752e-14, 1.0, 3.749e-08, 2.143e-14, 1.0, 5.709e-08, 1.752e-14, 1.0, 1.131e-15, 1.072e-14, 1.0, 3.749e-08, 2.143e-14, 1.0, 4.494e-08, 2.143e-14, 1.0, 5.709e-08, 1.752e-14, 1.0, 3.749e-08, 2.143e-14, 1.0, 2.855e-08, 7.818e-15, 1.0, 4.494e-08, 2.143e-14, 1.0, 3.6e-08, 0.0, 1.0, 4.494e-08, 2.143e-14, 1.0, 2.855e-08, 7.818e-15, 1.0, 3.279e-08, 1.072e-14, 1.0, -7.906e-09, 1.607e-14, 1.0, -8.989e-08, 1.875e-14, 1.0, 3.279e-08, 1.072e-14, 1.0, 4.494e-08, 1.072e-14, 1.0, -7.906e-09, 1.607e-14, 1.0, 3.749e-08, 2.143e-14, 1.0, 1.357e-14, 2.143e-14, 1.0, 2.855e-08, 7.818e-15, 1.0, 3.6e-08, 0.0, 1.0, 5.709e-08, 1.752e-14, 1.0, 4.494e-08, 2.143e-14, 1.0, 3.6e-08, 0.0, 1.0, -3.393e-15, 0.0, 1.0, 5.709e-08, 1.752e-14, 1.0, -6.879e-08, 0.0, 1.0, 5.709e-08, 1.752e-14, 1.0, -3.393e-15, 0.0, 1.0, 3.279e-08, 1.072e-14, 1.0, 4.07e-08, 1.072e-14, 1.0, 4.494e-08, 1.072e-14, 1.0, 7.454e-09, 2.433e-14, 1.0, 4.494e-08, 1.072e-14, 1.0, 4.07e-08, 1.072e-14, 1.0, 7.454e-09, 2.433e-14, 1.0, -7.906e-09, 1.607e-14, 1.0, 4.494e-08, 1.072e-14, 1.0, 7.454e-09, 2.433e-14, 1.0, -4.523e-15, 1.607e-14, 1.0, -7.906e-09, 1.607e-14, 1.0, 1.157e-07, 3.215e-14, 1.0, -7.906e-09, 1.607e-14, 1.0, -4.523e-15, 1.607e-14, 1.0, 1.157e-07, 3.215e-14, 1.0, -4.523e-15, 1.607e-14, 1.0, 4.494e-08, 1.705e-14, 1.0, 1.157e-07, 3.215e-14, 1.0, 4.494e-08, 1.705e-14, 1.0, 1.798e-07, 3.75e-14, 1.0, 7.454e-09, 2.433e-14, 1.0, 4.494e-08, 1.705e-14, 1.0, -4.523e-15, 1.607e-14, 1.0, 7.454e-09, 2.433e-14, 1.0, 1.131e-14, 2.143e-14, 1.0, 4.494e-08, 1.705e-14, 1.0, 1.157e-07, 3.215e-14, 1.0, 2.064e-08, 1.705e-14, 1.0, -4.523e-14, 1.607e-14, 1.0, 1.157e-07, 3.215e-14, 1.0, 1.798e-07, 3.75e-14, 1.0, 2.064e-08, 1.705e-14, 1.0, 1.444e-07, 3.895e-14, 1.0, 2.064e-08, 1.705e-14, 1.0, 1.798e-07, 3.75e-14, 1.0, 1.444e-07, 3.895e-14, 1.0, 1.798e-07, 3.75e-14, 1.0, 4.494e-08, 1.705e-14, 1.0, 1.444e-07, 3.895e-14, 1.0, 4.494e-08, 1.705e-14, 1.0, 8.989e-08, 1.607e-14, 1.0, 5.753e-08, 7.818e-15, 1.0, 8.989e-08, 1.607e-14, 1.0, 4.494e-08, 1.705e-14, 1.0, 5.753e-08, 7.818e-15, 1.0, 4.494e-08, 1.705e-14, 1.0, 1.131e-14, 2.143e-14, 1.0, 5.753e-08, 7.818e-15, 1.0, 1.131e-14, 2.143e-14, 1.0, 2.855e-08, 2.143e-14, 1.0, 7.454e-09, 2.433e-14, 1.0, 2.855e-08, 2.143e-14, 1.0, 1.131e-14, 2.143e-14, 1.0, 7.454e-09, 2.433e-14, 1.0, 8.989e-08, 1.072e-14, 1.0, 2.855e-08, 2.143e-14, 1.0, 7.454e-09, 2.433e-14, 1.0, 4.07e-08, 1.072e-14, 1.0, 8.989e-08, 1.072e-14, 1.0, -2.43e-08, 0.0, 1.0, 8.989e-08, 1.072e-14, 1.0, 4.07e-08, 1.072e-14, 1.0, -2.43e-08, 0.0, 1.0, 4.07e-08, 1.072e-14, 1.0, -8.989e-08, 0.0, 1.0, -6.879e-08, 0.0, 1.0, -8.989e-08, 0.0, 1.0, 4.07e-08, 1.072e-14, 1.0, -6.879e-08, 0.0, 1.0, 4.07e-08, 1.072e-14, 1.0, 8.989e-08, 1.072e-14, 1.0, -6.879e-08, 0.0, 1.0, 8.989e-08, 1.072e-14, 1.0, 5.709e-08, 1.752e-14, 1.0, 3.279e-08, 1.072e-14, 1.0, 5.709e-08, 1.752e-14, 1.0, 8.989e-08, 1.072e-14, 1.0, 3.279e-08, 1.072e-14, 1.0, 8.989e-08, 1.072e-14, 1.0, 4.07e-08, 1.072e-14, 1.0, -2.43e-08, 0.0, 1.0, 2.855e-08, 2.143e-14, 1.0, 8.989e-08, 1.072e-14, 1.0, -2.43e-08, 0.0, 1.0, -4.071e-14, 0.0, 1.0, 2.855e-08, 2.143e-14, 1.0, 5.456e-08, 0.0, 1.0, 2.855e-08, 2.143e-14, 1.0, -4.071e-14, 0.0, 1.0, 5.456e-08, 0.0, 1.0, 8.989e-08, 2.143e-14, 1.0, 2.855e-08, 2.143e-14, 1.0, 5.753e-08, 7.818e-15, 1.0, 2.855e-08, 2.143e-14, 1.0, 8.989e-08, 2.143e-14, 1.0, 1.444e-07, 3.895e-14, 1.0, 0.0, 1.607e-14, 1.0, 2.064e-08, 1.705e-14, 1.0, 5.753e-08, 0.0, 1.0, 2.064e-08, 1.705e-14, 1.0, 0.0, 1.607e-14, -1.0, -2.179e-08, -2.722e-14, -1.0, -2.488e-14, -2.143e-14, -1.0, -3.279e-08, -1.705e-14, -1.0, -2.179e-08, -2.722e-14, -1.0, 1.583e-14, -2.143e-14, -1.0, -4.494e-08, -2.143e-14, -1.0, -1.13e-07, -3.75e-14, -1.0, -1.798e-07, -3.75e-14, -1.0, -3.279e-08, -1.705e-14, -1.0, -1.13e-07, -3.75e-14, -1.0, -1.348e-07, -3.215e-14, -1.0, -3.279e-08, -1.777e-14, -1.0, -1.5e-08, -7.818e-15, -1.0, -2.855e-08, -2.143e-14, -1.0, -2.262e-15, -2.143e-14, -1.0, -1.5e-08, -7.818e-15, -1.0, -2.262e-15, -2.143e-14, -1.0, -1.64e-08, -1.705e-14, -1.0, -1.1e-08, -2.433e-14, -1.0, -1.64e-08, -1.705e-14, -1.0, -2.262e-15, -2.143e-14, -1.0, -1.1e-08, -2.433e-14, -1.0, -2.262e-14, -1.607e-14, -1.0, -1.64e-08, -1.705e-14, -1.0, -1.1e-08, -2.433e-14, -1.0, -3.279e-08, -1.777e-14, -1.0, -2.262e-14, -1.607e-14, -1.0, -1.207e-07, -3.215e-14, -1.0, -2.262e-14, -1.607e-14, -1.0, -3.279e-08, -1.777e-14, -1.0, -1.207e-07, -3.215e-14, -1.0, -3.279e-08, -1.777e-14, -1.0, -1.348e-07, -3.215e-14, -1.0, -1.207e-07, -3.215e-14, -1.0, -1.348e-07, -3.215e-14, -1.0, -4.494e-08, -1.777e-14, -1.0, -1.13e-07, -3.75e-14, -1.0, -4.494e-08, -1.777e-14, -1.0, -1.348e-07, -3.215e-14, -1.0, -1.13e-07, -3.75e-14, -1.0, -9.047e-15, -1.875e-14, -1.0, -4.494e-08, -1.777e-14, -1.0, -1.13e-07, -3.75e-14, -1.0, -3.279e-08, -1.705e-14, -1.0, -9.047e-15, -1.875e-14, -1.0, -3.279e-08, -1.072e-14, -1.0, -9.047e-15, -1.875e-14, -1.0, -3.279e-08, -1.705e-14, -1.0, -3.279e-08, -1.072e-14, -1.0, -3.279e-08, -1.705e-14, -1.0, -2.488e-14, -2.143e-14, -1.0, -3.279e-08, -1.072e-14, -1.0, -2.488e-14, -2.143e-14, -1.0, -5.709e-08, -1.462e-14, -1.0, -2.179e-08, -2.722e-14, -1.0, -5.709e-08, -1.462e-14, -1.0, -2.488e-14, -2.143e-14, -1.0, -2.179e-08, -2.722e-14, -1.0, -8.989e-08, 0.0, -1.0, -5.709e-08, -1.462e-14, -1.0, -2.179e-08, -2.722e-14, -1.0, -4.494e-08, -2.143e-14, -1.0, -8.989e-08, 0.0, -1.0, 1.755e-08, 0.0, -1.0, -8.989e-08, 0.0, -1.0, -4.494e-08, -2.143e-14, -1.0, -1.1e-08, -2.433e-14, -1.0, -2.262e-15, -2.143e-14, -1.0, -2.855e-08, -2.143e-14, -1.0, -3.279e-08, -1.072e-14, -1.0, -4.494e-08, -1.777e-14, -1.0, -9.047e-15, -1.875e-14, -1.0, -3.279e-08, -1.072e-14, -1.0, 4.494e-08, -1.072e-14, -1.0, -4.494e-08, -1.777e-14, -1.0, -1.207e-07, -3.215e-14, -1.0, -1.64e-08, -1.705e-14, -1.0, -2.262e-14, -1.607e-14, -1.0, -1.207e-07, -3.215e-14, -1.0, -1.798e-07, -3.75e-14, -1.0, -1.64e-08, -1.705e-14, -1.0, 1.755e-08, 0.0, -1.0, -5.709e-08, -1.462e-14, -1.0, -8.989e-08, 0.0, -1.0, 1.755e-08, 0.0, -1.0, 8.989e-08, 0.0, -1.0, -5.709e-08, -1.462e-14, -1.0, 7.234e-08, 0.0, -1.0, -5.709e-08, -1.462e-14, -1.0, 8.989e-08, 0.0, -1.0, 7.234e-08, 0.0, -1.0, -8.989e-08, -1.072e-14, -1.0, -5.709e-08, -1.462e-14, -1.0, -3.279e-08, -1.072e-14, -1.0, -5.709e-08, -1.462e-14, -1.0, -8.989e-08, -1.072e-14, -1.0, -3.279e-08, -1.072e-14, -1.0, -8.989e-08, -1.072e-14, -1.0, -8.564e-08, -1.072e-14, -1.0, -3.279e-08, -1.072e-14, -1.0, -8.564e-08, -1.072e-14, -1.0, 4.494e-08, -1.072e-14, -1.0, -3.164e-08, -2.143e-14, -1.0, 4.494e-08, -1.072e-14, -1.0, -8.564e-08, -1.072e-14, -1.0, -3.164e-08, -2.143e-14, -1.0, -4.494e-08, -1.777e-14, -1.0, 4.494e-08, -1.072e-14, -1.0, -3.164e-08, -2.143e-14, -1.0, 3.619e-14, -1.607e-14, -1.0, -4.494e-08, -1.777e-14, -1.0, -1.207e-07, -3.215e-14, -1.0, -4.494e-08, -1.777e-14, -1.0, 3.619e-14, -1.607e-14, -1.0, -1.207e-07, -3.215e-14, -1.0, 3.619e-14, -1.607e-14, -1.0, -3.279e-08, -1.705e-14, -1.0, -1.207e-07, -3.215e-14, -1.0, -3.279e-08, -1.705e-14, -1.0, -1.798e-07, -3.75e-14, -1.0, -1.161e-07, -3.895e-14, -1.0, -1.798e-07, -3.75e-14, -1.0, -3.279e-08, -1.705e-14, -1.0, -1.161e-07, -3.895e-14, -1.0, -1.64e-08, -1.705e-14, -1.0, -1.798e-07, -3.75e-14, -1.0, -1.161e-07, -3.895e-14, -1.0, -8.989e-08, -1.607e-14, -1.0, -1.64e-08, -1.705e-14, -1.0, -1.5e-08, -7.818e-15, -1.0, -1.64e-08, -1.705e-14, -1.0, -8.989e-08, -1.607e-14, -1.0, -3.164e-08, -2.143e-14, -1.0, -3.279e-08, -1.705e-14, -1.0, 3.619e-14, -1.607e-14, -1.0, -3.164e-08, -2.143e-14, -1.0, -8.564e-08, -1.072e-14, -1.0, -8.989e-08, -2.143e-14, -1.0, 7.234e-08, 0.0, -1.0, -8.564e-08, -1.072e-14, -1.0, -8.989e-08, -1.072e-14, -1.0, 7.234e-08, 0.0, -1.0, 6.785e-15, 0.0, -1.0, -8.564e-08, -1.072e-14, -1.0, 9.047e-15, 0.0, -1.0, -8.564e-08, -1.072e-14, -1.0, 6.785e-15, 0.0, -1.0, 9.047e-15, 0.0, -1.0, -8.989e-08, -2.143e-14, -1.0, -8.564e-08, -1.072e-14, -1.0, 9.047e-15, 0.0, -1.0, -4.494e-08, -1.462e-14, -1.0, -8.989e-08, -2.143e-14, -1.0, -3.164e-08, -2.143e-14, -1.0, -8.989e-08, -2.143e-14, -1.0, -4.494e-08, -1.462e-14, -1.0, -3.164e-08, -2.143e-14, -1.0, -4.494e-08, -1.462e-14, -1.0, -2.262e-15, -2.143e-14, -1.0, -3.164e-08, -2.143e-14, -1.0, -2.262e-15, -2.143e-14, -1.0, -3.279e-08, -1.705e-14, -1.0, -4.779e-08, 0.0, -1.0, -3.279e-08, -1.705e-14, -1.0, -2.262e-15, -2.143e-14, -1.0, -4.779e-08, 0.0, -1.0, -8.989e-08, -1.607e-14, -1.0, -3.279e-08, -1.705e-14, -1.0, -1.161e-07, -3.895e-14, -1.0, -3.279e-08, -1.705e-14, -1.0, -8.989e-08, -1.607e-14, -1.0, 9.047e-15, 0.0, -1.0, 2.262e-15, 0.0, -1.0, -4.494e-08, -1.462e-14, -1.0, -2.62e-08, 0.0, -1.0, -4.494e-08, -1.462e-14, -1.0, 2.262e-15, 0.0, -1.0, -2.62e-08, 0.0, -1.0, -8.989e-08, 0.0, -1.0, -4.494e-08, -1.462e-14, -1.0, -4.779e-08, 0.0, -1.0, -4.494e-08, -1.462e-14, -1.0, -8.989e-08, 0.0, -1.0, -4.779e-08, 0.0, -1.0, -2.262e-15, -2.143e-14, -1.0, -4.494e-08, -1.462e-14, -1.0, -2.179e-08, -2.722e-14, -1.0, -3.279e-08, -1.705e-14, -1.0, 0.0, -1.607e-14, -1.0, -1.088e-07, -3.215e-14, -1.0, 0.0, -1.607e-14, -1.0, -3.279e-08, -1.705e-14, -1.0, -1.088e-07, -3.215e-14, -1.0, -3.279e-08, -1.705e-14, -1.0, -1.798e-07, -3.75e-14, -1.0, -1.088e-07, -3.215e-14, -1.0, -1.798e-07, -3.75e-14, -1.0, -4.245e-09, -1.705e-14, -1.0, -1.13e-07, -3.75e-14, -1.0, -4.245e-09, -1.705e-14, -1.0, -1.798e-07, -3.75e-14, -1.0, -1.13e-07, -3.75e-14, -1.0, 8.989e-08, -1.875e-14, -1.0, -4.245e-09, -1.705e-14, -1.0, -1.13e-07, -3.75e-14, -1.0, -3.279e-08, -1.777e-14, -1.0, 8.989e-08, -1.875e-14, -1.0, -3.279e-08, -1.072e-14, -1.0, 8.989e-08, -1.875e-14, -1.0, -3.279e-08, -1.777e-14, -1.0, -3.279e-08, -1.072e-14, -1.0, -3.279e-08, -1.777e-14, -1.0, 2.714e-14, -1.072e-14, -1.0, -3.279e-08, -1.072e-14, -1.0, 2.714e-14, -1.072e-14, -1.0, -4.07e-08, -1.072e-14, -1.0, -1.1e-08, -2.433e-14, -1.0, -4.07e-08, -1.072e-14, -1.0, 2.714e-14, -1.072e-14, -1.0, -1.1e-08, -2.433e-14, -1.0, -4.494e-08, -1.072e-14, -1.0, -4.07e-08, -1.072e-14, -1.0, -1.1e-08, -2.433e-14, -1.0, -2.855e-08, -2.143e-14, -1.0, -4.494e-08, -1.072e-14, -1.0, 4.523e-15, 0.0, -1.0, -4.494e-08, -1.072e-14, -1.0, -2.855e-08, -2.143e-14, -1.0, 4.523e-15, 0.0, -1.0, -2.855e-08, -2.143e-14, -1.0, 2.262e-14, 0.0, -1.0, -2.62e-08, 0.0, -1.0, 2.262e-14, 0.0, -1.0, -2.855e-08, -2.143e-14, -1.0, -2.62e-08, 0.0, -1.0, -2.855e-08, -2.143e-14, -1.0, -8.989e-08, -2.143e-14, -1.0, -1.5e-08, -7.818e-15, -1.0, -8.989e-08, -2.143e-14, -1.0, -2.855e-08, -2.143e-14, -1.0, -1.1e-08, -2.433e-14, -1.0, 2.714e-14, -1.072e-14, -1.0, -3.279e-08, -1.777e-14, -1.0, -3.279e-08, -1.072e-14, -1.0, -4.245e-09, -1.705e-14, -1.0, 8.989e-08, -1.875e-14, -1.0, -3.279e-08, -1.072e-14, -1.0, -1.583e-14, -1.072e-14, -1.0, -4.245e-09, -1.705e-14, -1.0, 4.523e-15, 0.0, -1.0, -4.07e-08, -1.072e-14, -1.0, -4.494e-08, -1.072e-14, -1.0, 4.523e-15, 0.0, -1.0, 9.047e-15, 0.0, -1.0, -4.07e-08, -1.072e-14, -1.0, 4.804e-08, 0.0, -1.0, -4.07e-08, -1.072e-14, -1.0, 9.047e-15, 0.0, -1.0, -3.819e-08, -2.143e-14, -1.0, -5.709e-08, -1.752e-14, -1.0, -8.989e-08, -2.143e-14, -1.0, -3.955e-08, 0.0, -1.0, -8.989e-08, -2.143e-14, -1.0, -5.709e-08, -1.752e-14, -1.0, -3.955e-08, 0.0, -1.0, -5.709e-08, -1.752e-14, -1.0, -8.989e-08, 0.0, -1.0, 4.804e-08, 0.0, -1.0, -8.989e-08, 0.0, -1.0, -5.709e-08, -1.752e-14, -1.0, 4.804e-08, 0.0, -1.0, -5.709e-08, -1.752e-14, -1.0, -8.989e-08, -1.072e-14, -1.0, 4.804e-08, 0.0, -1.0, -8.989e-08, -1.072e-14, -1.0, -4.07e-08, -1.072e-14, -1.0, -3.279e-08, -1.072e-14, -1.0, -4.07e-08, -1.072e-14, -1.0, -8.989e-08, -1.072e-14, -1.0, -3.279e-08, -1.072e-14, -1.0, -8.989e-08, -1.072e-14, -1.0, -5.709e-08, -1.752e-14, -1.0, -3.279e-08, -1.072e-14, -1.0, -5.709e-08, -1.752e-14, -1.0, -1.583e-14, -1.072e-14, -1.0, -3.819e-08, -2.143e-14, -1.0, -1.583e-14, -1.072e-14, -1.0, -5.709e-08, -1.752e-14, -1.0, -3.819e-08, -2.143e-14, -1.0, -4.245e-09, -1.705e-14, -1.0, -1.583e-14, -1.072e-14, -1.0, -3.819e-08, -2.143e-14, -1.0, 0.0, -1.607e-14, -1.0, -4.245e-09, -1.705e-14, -1.0, -1.088e-07, -3.215e-14, -1.0, -4.245e-09, -1.705e-14, -1.0, 0.0, -1.607e-14, -1.0, -1.088e-07, -3.215e-14, -1.0, 0.0, -1.607e-14, -1.0, -4.245e-09, -1.705e-14, -1.0, -3.819e-08, -2.143e-14, -1.0, -4.245e-09, -1.705e-14, -1.0, 0.0, -1.607e-14, -1.0, -3.819e-08, -2.143e-14, -1.0, 0.0, -2.143e-14, -1.0, -4.245e-09, -1.705e-14, -1.0, 1.755e-08, 0.0, -1.0, -4.494e-08, -2.143e-14, -1.0, 0.0, 0.0, -1.0, 2.62e-08, 0.0, -1.0, 0.0, 0.0, -1.0, -4.494e-08, -2.143e-14, -1.0, 2.62e-08, 0.0, -1.0, -4.494e-08, -2.143e-14, -1.0, 0.0, -4.286e-14, -1.0, -1.779e-08, -1.564e-14, -1.0, 0.0, -4.286e-14, -1.0, -4.494e-08, -2.143e-14, -1.0, -1.779e-08, -1.564e-14, -1.0, -4.494e-08, -2.143e-14, -1.0, 1.583e-14, -2.143e-14, -1.0, -1.779e-08, -1.564e-14, -1.0, 1.583e-14, -2.143e-14, -1.0, -4.245e-09, -1.705e-14, -1.0, -2.179e-08, -2.722e-14, -1.0, -4.245e-09, -1.705e-14, -1.0, 1.583e-14, -2.143e-14, -1.0, -2.179e-08, -2.722e-14, -1.0, 0.0, -1.607e-14, -1.0, -4.245e-09, -1.705e-14, -1.0, -1.088e-07, -3.215e-14, -1.0, -4.245e-09, -1.705e-14, -1.0, 0.0, -1.607e-14, -1.0, -1.088e-07, -3.215e-14, -1.0, -2.247e-07, -3.75e-14, -1.0, -4.245e-09, -1.705e-14, -1.0, -1.088e-07, -3.215e-14, -1.0, -4.245e-09, -1.705e-14, -1.0, -2.247e-07, -3.75e-14, -1.0, -1.123e-07, -3.895e-14, -1.0, -2.247e-07, -3.75e-14, -1.0, -4.245e-09, -1.705e-14, -1.0, -1.123e-07, -3.895e-14, -1.0, -4.245e-09, -1.705e-14, -1.0, 8.989e-08, -1.607e-14, -1.0, 1.5e-08, 0.0, -1.0, 8.989e-08, -1.607e-14, -1.0, -4.245e-09, -1.705e-14, -1.0, 1.5e-08, 0.0, -1.0, -4.245e-09, -1.705e-14, -1.0, 0.0, -2.143e-14, -1.0, 1.5e-08, 0.0, -1.0, 0.0, -2.143e-14, -1.0, -2.855e-08, -7.818e-15, -1.0, -3.819e-08, -2.143e-14, -1.0, -2.855e-08, -7.818e-15, -1.0, 0.0, -2.143e-14, -1.0, -3.819e-08, -2.143e-14, -1.0, -8.989e-08, -2.143e-14, -1.0, -2.855e-08, -7.818e-15, -1.0, -1.123e-07, -3.895e-14, -1.0, -4.245e-09, -1.705e-14, -1.0, -2.247e-07, -3.75e-14, -1.0, -1.123e-07, -3.895e-14, -1.0, 8.989e-08, -1.607e-14, -1.0, -4.245e-09, -1.705e-14, -1.0, -1.779e-08, -1.564e-14, -1.0, -4.245e-09, -1.705e-14, -1.0, 8.989e-08, -1.607e-14, -1.0, 1.5e-08, 0.0, -1.0, -2.855e-08, -7.818e-15, -1.0, 0.0, 0.0, -1.0, 2.62e-08, 0.0, -1.0, 0.0, 0.0, -1.0, -2.855e-08, -7.818e-15, -1.0, 2.62e-08, 0.0, -1.0, -2.855e-08, -7.818e-15, -1.0, -2.262e-15, 0.0, -1.0, -3.955e-08, 0.0, -1.0, -2.262e-15, 0.0, -1.0, -2.855e-08, -7.818e-15, -1.0, -3.955e-08, 0.0, -1.0, -2.855e-08, -7.818e-15, -1.0, -8.989e-08, -2.143e-14, 1.0, 0.0, 0.0, 1.0, 0.0, 0.0, 1.0, 0.0, 0.0, 1.0, 0.0, 0.0, 1.0, 0.0, 0.0, 1.0, 0.0, 0.0, 0.0, 0.0, -1.0, 0.0, 0.0, -1.0, 0.0, 0.0, -1.0, 0.0, 0.0, -1.0, 0.0, 0.0, -1.0, 0.0, 0.0, -1.0, 0.0, -1.0, 0.0, 0.0, -1.0, 0.0, 0.0, -1.0, 0.0, 0.0, -1.0, 0.0, 0.0, -1.0, 0.0, 0.0, -1.0, 0.0, 0.0, 0.0, 1.0, 0.0, 0.0, 1.0, 0.0, 0.0, 1.0, 0.0, 0.0, 1.0, 0.0, 0.0, 1.0, 0.0, 0.0, 1.0, 0.0, 1.0, 0.0, 0.0, 1.0, 0.0, 0.0, 1.0, 0.0, 0.0, 1.0, 0.0, 0.0, 1.0, 0.0, 0.0, 1.0, 0.0, 1.0, 0.0, 0.0, 1.0, 0.0, 0.0, 1.0, 0.0, 0.0, 1.0, 0.0, 0.0, 1.0, 0.0, 0.0, 1.0, 0.0, 0.0, 0.0, 0.0, -1.0, 0.0, 0.0, -1.0, 0.0, 0.0, -1.0, 0.0, 0.0, -1.0, 0.0, 0.0, -1.0, 0.0, 0.0, -1.0, 0.0, 1.0, 0.0, 0.0, 1.0, 0.0, 0.0, 1.0, 0.0, 0.0, 1.0, 0.0, 0.0, 1.0, 0.0, 0.0, 1.0, 0.0, 0.0, 0.0, 1.0, 0.0, 0.0, 1.0, 0.0, 0.0, 1.0, 0.0, 0.0, 1.0, 0.0, 0.0, 1.0, 0.0, 0.0, 1.0, 1.312e-07, 3.344e-07, -1.0, 1.057e-05, 3.326e-07, -1.0, 0.0, 3.326e-07, -1.0, 1.312e-07, 3.344e-07, -1.0, -4.249e-05, 6.629e-07, -1.0, 1.057e-05, 3.326e-07, -1.0, 1.312e-07, 3.344e-07, -1.0, 5.314e-05, 3.341e-07, -1.0, -4.249e-05, 6.629e-07, -1.0, 1.312e-07, 3.344e-07, -1.0, 1.845e-07, 3.326e-07, -1.0, 5.314e-05, 3.341e-07, -1.0, 1.312e-07, 3.344e-07, -1.0, 2.137e-05, 3.326e-07, -1.0, 1.845e-07, 3.326e-07, -1.0, 1.312e-07, 3.344e-07, -1.0, -1.064e-05, 3.326e-07, -1.0, 2.137e-05, 3.326e-07, -1.0, 1.312e-07, 3.344e-07, -1.0, -6.419e-05, 9.965e-07, -1.0, -1.064e-05, 3.326e-07, -1.0, 1.312e-07, 3.344e-07, -1.0, 2.942e-07, 9.822e-07, -1.0, -6.419e-05, 9.965e-07, -1.0, 2.942e-07, 9.822e-07, -1.0, 1.312e-07, 3.344e-07, -1.0, 2.133e-05, 3.326e-07, -1.0, 2.942e-07, 9.822e-07, -1.0, 2.133e-05, 3.326e-07, -1.0, -3.207e-05, 3.334e-07, -1.0, 2.942e-07, 9.822e-07, -1.0, -3.207e-05, 3.334e-07, -1.0, -2.953e-08, 6.643e-07, -1.0, 2.942e-07, 9.822e-07, -1.0, -2.953e-08, 6.643e-07, -1.0, -1.068e-05, 3.326e-07, -1.0, 2.942e-07, 9.822e-07, -1.0, -1.068e-05, 3.326e-07, -1.0, 9.839e-08, 3.326e-07, -1.0, 2.942e-07, 9.822e-07, -1.0, 9.839e-08, 3.326e-07, -1.0, 2.151e-05, 3.326e-07, -1.0, 2.942e-07, 9.822e-07, -1.0, 2.151e-05, 3.326e-07, -1.0, 3.17e-05, 3.418e-07, -1.0, 3.17e-05, 3.418e-07, -1.0, 0.0, 9.978e-07, -1.0, 2.942e-07, 9.822e-07, -1.0, -3.378e-10, 1.0, 1.513e-08, 7.517e-06, 1.0, 0.0, 0.0, 1.0, 0.0, -3.378e-10, 1.0, 1.513e-08, -7.517e-06, 1.0, 1.027e-06, 7.517e-06, 1.0, 0.0, -3.378e-10, 1.0, 1.513e-08, 1.52e-05, 1.0, 7.387e-09, -7.517e-06, 1.0, 1.027e-06, -3.378e-10, 1.0, 1.513e-08, -1.52e-05, 1.0, 1.032e-06, 1.52e-05, 1.0, 7.387e-09, -3.378e-10, 1.0, 1.513e-08, -1.536e-05, 1.0, 4.431e-09, -1.52e-05, 1.0, 1.032e-06, -3.378e-10, 1.0, 1.513e-08, 3.056e-05, 1.0, 0.0, -1.536e-05, 1.0, 4.431e-09, -3.378e-10, 1.0, 1.513e-08, -2.288e-05, 1.0, 0.0, 3.056e-05, 1.0, 0.0, -3.378e-10, 1.0, 1.513e-08, -4.807e-10, 1.0, 9.959e-07, -2.288e-05, 1.0, 0.0, -4.807e-10, 1.0, 9.959e-07, -3.378e-10, 1.0, 1.513e-08, -2.288e-05, 1.0, 1.035e-06, -4.807e-10, 1.0, 9.959e-07, -2.288e-05, 1.0, 1.035e-06, 3.056e-05, 1.0, 3.693e-09, -4.807e-10, 1.0, 9.959e-07, 3.056e-05, 1.0, 3.693e-09, -1.52e-05, 1.0, 1.033e-06, -4.807e-10, 1.0, 9.959e-07, -1.52e-05, 1.0, 1.033e-06, 2.288e-05, 1.0, 0.0, -4.807e-10, 1.0, 9.959e-07, 2.288e-05, 1.0, 0.0, -7.681e-06, 1.0, 0.0, -4.807e-10, 1.0, 9.959e-07, -7.681e-06, 1.0, 0.0, -7.517e-06, 1.0, 0.0, -4.807e-10, 1.0, 9.959e-07, -7.517e-06, 1.0, 0.0, 7.517e-06, 1.0, 2.213e-08, 7.517e-06, 1.0, 2.213e-08, 0.0, 1.0, 1.038e-06, -4.807e-10, 1.0, 9.959e-07, 3.098e-07, -3.344e-07, 1.0, 1.057e-05, -3.326e-07, 1.0, 0.0, -3.326e-07, 1.0, 3.098e-07, -3.344e-07, 1.0, -4.249e-05, -6.629e-07, 1.0, 1.057e-05, -3.326e-07, 1.0, 3.098e-07, -3.344e-07, 1.0, 4.247e-05, -3.341e-07, 1.0, -4.249e-05, -6.629e-07, 1.0, 3.098e-07, -3.344e-07, 1.0, -1.053e-05, -3.326e-07, 1.0, 4.247e-05, -3.341e-07, 1.0, 3.098e-07, -3.344e-07, 1.0, -4.277e-05, -6.643e-07, 1.0, -1.053e-05, -3.326e-07, 1.0, 3.098e-07, -3.344e-07, 1.0, 5.336e-05, -3.334e-07, 1.0, -4.277e-05, -6.643e-07, 1.0, 3.098e-07, -3.344e-07, 1.0, -3.198e-05, -3.326e-07, 1.0, 5.336e-05, -3.334e-07, 1.0, 3.098e-07, -3.344e-07, 1.0, -1.311e-07, -3.344e-07, 1.0, -3.198e-05, -3.326e-07, 1.0, -1.311e-07, -3.344e-07, 1.0, 3.098e-07, -3.344e-07, 1.0, 8.545e-05, -3.326e-07, 1.0, -1.311e-07, -3.344e-07, 1.0, 8.545e-05, -3.326e-07, 1.0, -5.346e-05, -3.334e-07, 1.0, -1.311e-07, -3.344e-07, 1.0, -5.346e-05, -3.334e-07, 1.0, 0.0, -6.643e-07, 1.0, -1.311e-07, -3.344e-07, 1.0, 0.0, -6.643e-07, 1.0, -3.691e-08, -3.326e-07, 1.0, -1.311e-07, -3.344e-07, 1.0, -3.691e-08, -3.326e-07, 1.0, -1.067e-05, -3.341e-07, 1.0, -1.311e-07, -3.344e-07, 1.0, -1.067e-05, -3.341e-07, 1.0, 0.0, -6.629e-07, 1.0, -1.311e-07, -3.344e-07, 1.0, 0.0, -6.629e-07, 1.0, 0.0, -3.326e-07, 1.0, 0.0, -3.326e-07, 1.0, 0.0, -3.326e-07, 1.0, -1.311e-07, -3.344e-07, 1.0, -4.917e-10, -1.0, -9.959e-07, 7.517e-06, -1.0, -2.213e-08, 0.0, -1.0, -1.038e-06, -4.917e-10, -1.0, -9.959e-07, -7.517e-06, -1.0, 0.0, 7.517e-06, -1.0, -2.213e-08, -4.917e-10, -1.0, -9.959e-07, -7.681e-06, -1.0, 0.0, -7.517e-06, -1.0, 0.0, -4.917e-10, -1.0, -9.959e-07, 2.288e-05, -1.0, 0.0, -7.681e-06, -1.0, 0.0, -4.917e-10, -1.0, -9.959e-07, -1.52e-05, -1.0, -1.033e-06, 2.288e-05, -1.0, 0.0, -4.917e-10, -1.0, -9.959e-07, 3.056e-05, -1.0, -3.694e-09, -1.52e-05, -1.0, -1.033e-06, -4.917e-10, -1.0, -9.959e-07, -2.288e-05, -1.0, -1.035e-06, 3.056e-05, -1.0, -3.694e-09, -4.917e-10, -1.0, -9.959e-07, -3.452e-10, -1.0, -1.514e-08, -2.288e-05, -1.0, -1.035e-06, -3.452e-10, -1.0, -1.514e-08, -4.917e-10, -1.0, -9.959e-07, -2.288e-05, -1.0, 0.0, -3.452e-10, -1.0, -1.514e-08, -2.288e-05, -1.0, 0.0, 3.056e-05, -1.0, 0.0, -3.452e-10, -1.0, -1.514e-08, 3.056e-05, -1.0, 0.0, -1.536e-05, -1.0, -4.431e-09, -3.452e-10, -1.0, -1.514e-08, -1.536e-05, -1.0, -4.431e-09, -1.52e-05, -1.0, -1.032e-06, -3.452e-10, -1.0, -1.514e-08, -1.52e-05, -1.0, -1.032e-06, 1.52e-05, -1.0, -7.387e-09, -3.452e-10, -1.0, -1.514e-08, 1.52e-05, -1.0, -7.387e-09, -7.517e-06, -1.0, -1.027e-06, -3.452e-10, -1.0, -1.514e-08, -7.517e-06, -1.0, -1.027e-06, 7.517e-06, -1.0, 0.0, 7.517e-06, -1.0, 0.0, 0.0, -1.0, 0.0, -3.452e-10, -1.0, -1.514e-08, 1.0, 3.749e-08, 2.722e-14, 1.0, 5.709e-08, 1.462e-14, 1.0, 4.494e-08, 0.0, 1.0, 3.209e-09, 0.0, 1.0, 4.494e-08, 0.0, 1.0, 5.709e-08, 1.462e-14, 1.0, 3.209e-09, 0.0, 1.0, 5.709e-08, 1.462e-14, 1.0, 4.523e-15, 0.0, 1.0, -6.879e-08, 0.0, 1.0, 4.523e-15, 0.0, 1.0, 5.709e-08, 1.462e-14, 1.0, -6.879e-08, 0.0, 1.0, 5.709e-08, 1.462e-14, 1.0, 8.989e-08, 1.072e-14, 1.0, -6.879e-08, 0.0, 1.0, 8.989e-08, 1.072e-14, 1.0, 5.709e-08, 1.072e-14, 1.0, 3.279e-08, 1.072e-14, 1.0, 5.709e-08, 1.072e-14, 1.0, 8.989e-08, 1.072e-14, 1.0, 3.279e-08, 1.072e-14, 1.0, 8.989e-08, 1.072e-14, 1.0, 5.709e-08, 1.462e-14, 1.0, 3.279e-08, 1.072e-14, 1.0, 5.709e-08, 1.462e-14, 1.0, 0.0, 2.143e-14, 1.0, 3.749e-08, 2.722e-14, 1.0, 0.0, 2.143e-14, 1.0, 5.709e-08, 1.462e-14, 1.0, 3.749e-08, 2.722e-14, 1.0, 3.279e-08, 1.875e-14, 1.0, 0.0, 2.143e-14, 1.0, 3.749e-08, 2.722e-14, 1.0, 2.262e-14, 1.607e-14, 1.0, 3.279e-08, 1.875e-14, 1.0, 1.095e-07, 3.215e-14, 1.0, 3.279e-08, 1.875e-14, 1.0, 2.262e-14, 1.607e-14, 1.0, 1.095e-07, 3.215e-14, 1.0, 2.262e-14, 1.607e-14, 1.0, 3.279e-08, 1.705e-14, 1.0, 3.749e-08, 2.722e-14, 1.0, 3.279e-08, 1.705e-14, 1.0, 2.262e-14, 1.607e-14, 1.0, 3.749e-08, 2.722e-14, 1.0, 4.494e-08, 2.143e-14, 1.0, 3.279e-08, 1.705e-14, 1.0, 3.6e-08, 0.0, 1.0, 2.855e-08, 7.818e-15, 1.0, 0.0, 0.0, 1.0, -5.456e-08, 0.0, 1.0, 0.0, 0.0, 1.0, 2.855e-08, 7.818e-15, 1.0, -5.456e-08, 0.0, 1.0, 2.855e-08, 7.818e-15, 1.0, 0.0, 0.0, 1.0, -2.474e-08, 0.0, 1.0, 0.0, 0.0, 1.0, 2.855e-08, 7.818e-15, 1.0, -2.474e-08, 0.0, 1.0, 2.855e-08, 7.818e-15, 1.0, 1.357e-14, 2.143e-14, 1.0, -2.474e-08, 0.0, 1.0, 1.357e-14, 2.143e-14, 1.0, 4.494e-08, 1.705e-14, 1.0, 3.749e-08, 2.143e-14, 1.0, 4.494e-08, 1.705e-14, 1.0, 1.357e-14, 2.143e-14, 1.0, 3.749e-08, 2.143e-14, 1.0, -2.714e-14, 1.607e-14, 1.0, 4.494e-08, 1.705e-14, 1.0, 1.095e-07, 3.215e-14, 1.0, 4.494e-08, 1.705e-14, 1.0, -2.714e-14, 1.607e-14, 1.0, 1.095e-07, 3.215e-14, 1.0, 1.348e-07, 3.75e-14, 1.0, 4.494e-08, 1.705e-14, 1.0, 1.095e-07, 3.215e-14, 1.0, 3.279e-08, 1.705e-14, 1.0, 1.348e-07, 3.75e-14, 1.0, 8.394e-08, 3.895e-14, 1.0, 1.348e-07, 3.75e-14, 1.0, 3.279e-08, 1.705e-14, 1.0, 8.394e-08, 3.895e-14, 1.0, 3.279e-08, 1.705e-14, 1.0, -8.989e-08, 1.607e-14, 1.0, 3.236e-08, 1.564e-14, 1.0, -8.989e-08, 1.607e-14, 1.0, 3.279e-08, 1.705e-14, 1.0, 3.236e-08, 1.564e-14, 1.0, 3.279e-08, 1.705e-14, 1.0, 4.494e-08, 2.143e-14, 1.0, 3.236e-08, 1.564e-14, 1.0, 4.494e-08, 2.143e-14, 1.0, 4.494e-08, 2.143e-14, 1.0, 3.749e-08, 2.722e-14, 1.0, 4.494e-08, 2.143e-14, 1.0, 4.494e-08, 2.143e-14, 1.0, 3.749e-08, 2.722e-14, 1.0, 4.494e-08, 0.0, 1.0, 4.494e-08, 2.143e-14, 1.0, 8.394e-08, 3.895e-14, 1.0, 4.494e-08, 1.705e-14, 1.0, 1.348e-07, 3.75e-14, 1.0, 8.394e-08, 3.895e-14, 1.0, 0.0, 1.607e-14, 1.0, 4.494e-08, 1.705e-14, 1.0, -2.474e-08, 0.0, 1.0, 4.494e-08, 1.705e-14, 1.0, 0.0, 1.607e-14, 1.0, 3.209e-09, 0.0, 1.0, 4.494e-08, 2.143e-14, 1.0, 4.494e-08, 0.0, 1.0, 3.209e-09, 0.0, 1.0, 0.0, 0.0, 1.0, 4.494e-08, 2.143e-14, 1.0, -5.456e-08, 0.0, 1.0, 4.494e-08, 2.143e-14, 1.0, 0.0, 0.0, 1.0, -5.456e-08, 0.0, 1.0, 0.0, 4.286e-14, 1.0, 4.494e-08, 2.143e-14, 1.0, 3.236e-08, 1.564e-14, 1.0, 4.494e-08, 2.143e-14, 1.0, 0.0, 4.286e-14])] * 3)])
me_door_slide_large_door_physics = bpy.data.meshes.new('door_slide_large_door_physics')
me_door_slide_large_door_physics.from_pydata([(-25.6, -85.52, -61.72), (-25.6, 85.52, -61.72), (-26.09, -91.75, 54.41), (-26.09, -91.75, -64.0), (-26.09, 91.75, -64.0), (-26.09, 91.75, 54.41), (-27.08, 91.75, -64.0), (-27.08, 91.75, 54.41), (-27.08, -91.75, 54.41), (-27.08, -91.75, -64.0)], [], [(0, 1, 2), (2, 3, 0), (0, 3, 1), (4, 5, 1), (5, 4, 6), (1, 3, 4), (4, 3, 6), (2, 5, 7), (7, 8, 2), (1, 5, 2), (8, 3, 2), (7, 5, 6), (8, 7, 6), (9, 3, 8), (9, 8, 6), (3, 9, 6)])
me_door_slide_large_door_physics.polygons.foreach_set('use_smooth', [True] * 16)
_uv = me_door_slide_large_door_physics.uv_layers.new(name='UVMap')
_uv.uv.foreach_set('vector', [0.0, 0.0, 0.0, 0.0, 0.0, 0.0, 0.0, 0.0, 0.0, 0.0, 0.0, 0.0, 0.0, 0.0, 0.0, 0.0, 0.0, 0.0, 0.0, 0.0, 0.0, 0.0, 0.0, 0.0, 0.0, 0.0, 0.0, 0.0, 0.0, 0.0, 0.0, 0.0, 0.0, 0.0, 0.0, 0.0, 0.0, 0.0, 0.0, 0.0, 0.0, 0.0, 0.0, 0.0, 0.0, 0.0, 0.0, 0.0, 0.0, 0.0, 0.0, 0.0, 0.0, 0.0, 0.0, 0.0, 0.0, 0.0, 0.0, 0.0, 0.0, 0.0, 0.0, 0.0, 0.0, 0.0, 0.0, 0.0, 0.0, 0.0, 0.0, 0.0, 0.0, 0.0, 0.0, 0.0, 0.0, 0.0, 0.0, 0.0, 0.0, 0.0, 0.0, 0.0, 0.0, 0.0, 0.0, 0.0, 0.0, 0.0, 0.0, 0.0, 0.0, 0.0, 0.0, 0.0])
me_door_slide_large_door_physics.materials.append(mat_phy)
me_door_slide_large_door_physics.use_remesh_fix_poles = True
me_door_slide_large_door_physics.use_remesh_preserve_attributes = False
me_door_slide_large_door_physics.use_mirror_vertex_groups = False
me_door_slide_large_door_physics.update()
me_door_slide_large_door_physics.normals_split_custom_set([tuple(v) for v in zip(*[iter([0.002873, -9.295e-06, 1.0, -0.001324, -2.259e-05, 1.0, 0.004233, -0.01287, 0.9999, 0.004233, -0.01287, 0.9999, 0.1766, 0.3245, 0.9293, 0.002873, -9.295e-06, 1.0, 0.002873, -9.295e-06, 1.0, 0.1766, 0.3245, 0.9293, -0.001324, -2.259e-05, 1.0, -0.1467, 0.2273, 0.9627, -0.01331, -0.01238, 0.9998, -0.001324, -2.259e-05, 1.0, -0.01331, -0.01238, 0.9998, -0.1467, 0.2273, 0.9627, -0.005407, 0.008366, -1.0, -0.001324, -2.259e-05, 1.0, 0.1766, 0.3245, 0.9293, -0.1467, 0.2273, 0.9627, -0.1467, 0.2273, 0.9627, 0.1766, 0.3245, 0.9293, -0.005407, 0.008366, -1.0, 0.004233, -0.01287, 0.9999, -0.01331, -0.01238, 0.9998, -0.005425, -0.01678, -0.9998, -0.005425, -0.01678, -0.9998, 0.005371, -0.004219, -1.0, 0.004233, -0.01287, 0.9999, -0.001324, -2.259e-05, 1.0, -0.01331, -0.01238, 0.9998, 0.004233, -0.01287, 0.9999, 0.005371, -0.004219, -1.0, 0.1766, 0.3245, 0.9293, 0.004233, -0.01287, 0.9999, -0.005425, -0.01678, -0.9998, -0.01331, -0.01238, 0.9998, -0.005407, 0.008366, -1.0, 0.005371, -0.004219, -1.0, -0.005425, -0.01678, -0.9998, -0.005407, 0.008366, -1.0, 0.005346, 0.008431, -1.0, 0.1766, 0.3245, 0.9293, 0.005371, -0.004219, -1.0, 0.005346, 0.008431, -1.0, 0.005371, -0.004219, -1.0, -0.005407, 0.008366, -1.0, 0.1766, 0.3245, 0.9293, 0.005346, 0.008431, -1.0, -0.005407, 0.008366, -1.0])] * 3)])
arm_door_slide_large_door_qc_skeleton = bpy.data.armatures.new('door_slide_large_door.qc_skeleton')  # bones are not reproduced

# ---- objects
ob_door_slide_large_door_qc_skeleton = bpy.data.objects.new('door_slide_large_door.qc_skeleton', arm_door_slide_large_door_qc_skeleton)
ob_door_slide_large_door_reference = bpy.data.objects.new('door_slide_large_door_reference', me_door_slide_large_door_reference)
ob_door_slide_large_door_physics = bpy.data.objects.new('door_slide_large_door_physics', me_door_slide_large_door_physics)

# ---- transforms, parenting, visibility, modifiers, constraints
ob_door_slide_large_door_qc_skeleton.location = (0.0, 0.0, 0.0)
ob_door_slide_large_door_qc_skeleton.show_in_front = True
ob_door_slide_large_door_qc_skeleton.lineart.crease_threshold = 0.0
ob_door_slide_large_door_reference.parent = ob_door_slide_large_door_qc_skeleton
ob_door_slide_large_door_reference.location = (0.0, 0.0, 0.0)
ob_door_slide_large_door_reference.lineart.crease_threshold = 0.0
_vg = ob_door_slide_large_door_reference.vertex_groups.new(name='static_prop')
_vg.add([0, 1, 2, 3, 4, 5, 6, 7, 8, 9, 10, 11, 12, 13, 14, 15, 16, 17, 18, 19, 20, 21, 22, 23, 24, 25, 26, 27, 28, 29, 30, 31, 32, 33, 34, 35, 36, 37, 38, 39, 40, 41, 42, 43, 44, 45, 46, 47, 48, 49, 50, 51, 52, 53, 54, 55, 56, 57, 58, 59, 60, 61, 62, 63, 64, 65, 66, 67, 68, 69, 70, 71, 72, 73, 74, 75, 76, 77, 78, 79, 80, 81, 82, 83, 84, 85, 86, 87, 88, 89, 90, 91, 92, 93, 94, 95, 96, 97, 98, 99, 100, 101, 102, 103, 104, 105, 106, 107, 108, 109, 110, 111, 112, 113, 114, 115, 116, 117, 118, 119, 120, 121, 122, 123, 124, 125, 126, 127, 128, 129, 130, 131, 132, 133, 134, 135, 136, 137, 138, 139, 140, 141, 142, 143, 144, 145, 146, 147, 148, 149, 150, 151, 152, 153, 154, 155, 156, 157, 158, 159, 160, 161, 162, 163, 164, 165, 166, 167, 168, 169, 170, 171, 172, 173, 174, 175, 176, 177], 1.0, 'REPLACE')
_m = ob_door_slide_large_door_reference.modifiers.new('Armature', 'ARMATURE')
_m.object = ob_door_slide_large_door_qc_skeleton
ob_door_slide_large_door_physics.parent = ob_door_slide_large_door_qc_skeleton
ob_door_slide_large_door_physics.location = (0.0, 0.0, 0.0)
ob_door_slide_large_door_physics.display_type = 'SOLID'
ob_door_slide_large_door_physics.show_wire = True
ob_door_slide_large_door_physics.lineart.crease_threshold = 0.0
_vg = ob_door_slide_large_door_physics.vertex_groups.new(name='static_prop')
_vg.add([0, 1, 2, 3, 4, 5, 6, 7, 8, 9], 1.0, 'REPLACE')
_m = ob_door_slide_large_door_physics.modifiers.new('Armature', 'ARMATURE')
_m.object = ob_door_slide_large_door_qc_skeleton

# ---- collection membership
scene.collection.objects.link(ob_door_slide_large_door_qc_skeleton)
scene.collection.objects.link(ob_door_slide_large_door_reference)
scene.collection.objects.link(ob_door_slide_large_door_physics)
col_door_slide_large_door.objects.link(ob_door_slide_large_door_qc_skeleton)
col_door_slide_large_door.objects.link(ob_door_slide_large_door_reference)
col_door_slide_large_door.objects.link(ob_door_slide_large_door_physics)

# ---- scene / render settings (as saved in the file)
scene.frame_start = 1; scene.frame_end = 250; scene.frame_set(0)
scene.render.engine = 'BLENDER_EEVEE_NEXT'
scene.cycles.use_denoising = False
scene.cycles.samples = 128
scene.cycles.sampling_pattern = 'TABULATED_SOBOL'
scene.cycles.use_adaptive_sampling = False
scene.cycles.use_light_tree = False
scene.view_settings.view_transform = 'Filmic'
bpy.context.view_layer.update()

# ---- added for rendering (the .blend has no active camera and no usable light): camera, sun + grey world if the file has none
cam_auto = bpy.data.cameras.new('AutoCamera')
cam_auto.lens = 50.0
cam_auto.sensor_width = 36.0
cam_auto.clip_end = 3546.23
ob_auto_camera = bpy.data.objects.new('AutoCamera', cam_auto)
scene.collection.objects.link(ob_auto_camera)
ob_auto_camera.location = (175.726, -242.48, 156.857)
ob_auto_camera.rotation_euler = (1.09748, -7.21219e-08, 0.694738)
scene.camera = ob_auto_camera
light_auto_sun = bpy.data.lights.new('AutoSun', 'SUN')
light_auto_sun.energy = 3.0
light_auto_sun.angle = 0.0523599
ob_auto_sun = bpy.data.objects.new('AutoSun', light_auto_sun)
scene.collection.objects.link(ob_auto_sun)
ob_auto_sun.rotation_euler = (0.872665, 0.174533, 0.523599)
if scene.world is None:
    world_auto = bpy.data.worlds.new('AutoWorld')
    world_auto.color = (0.3, 0.3, 0.3)
    scene.world = world_auto
bpy.context.view_layer.update()
